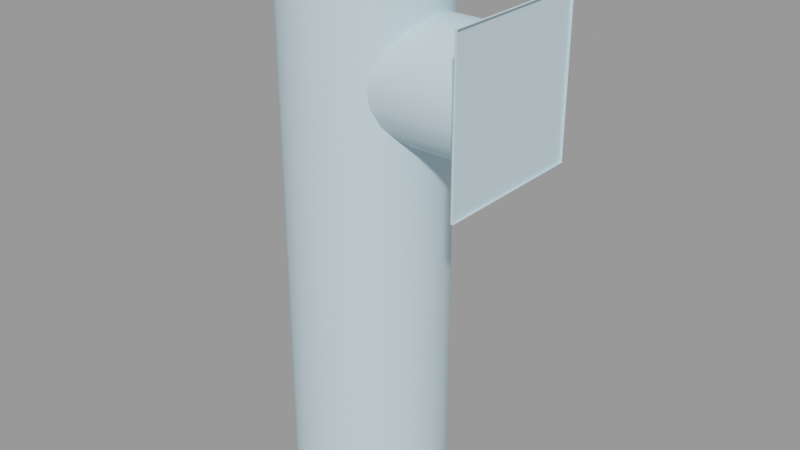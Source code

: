 # Source: factory_pipe_skybox004.blend  (saved by Blender 2.92.15; exported with 4.5.12 LTS)
import bpy
from mathutils import Matrix  # noqa: F401  (used for matrix-valued properties, if any)

bpy.ops.wm.read_factory_settings(use_empty=True)
scene = bpy.context.scene
scene.name = 'factory_pipe_skybox004.qc'

# ---- collections
col_factory_pipe_skybox004 = bpy.data.collections.new('factory_pipe_skybox004'); scene.collection.children.link(col_factory_pipe_skybox004)

# ---- materials (node trees are filled in below, after node groups)
mat_factory_pipe004 = bpy.data.materials.new('factory_pipe004')
mat_factory_pipe004.use_transparent_shadow = False
mat_factory_pipe004.diffuse_color = (0.6014, 0.7751, 0.8541, 1.0)

# ---- material node trees

# ---- meshes
me_factory_pipe004_reference = bpy.data.meshes.new('factory_pipe004_reference')
me_factory_pipe004_reference.from_pydata([(2.969, 2.0, 1.719), (3.031, 2.0, 5.719), (3.031, 2.0, 1.719), (2.969, 2.0, 5.719), (-1.486, 1.932, 6.344), (-0.9688, 2.0, 6.344), (-0.9688, 2.0, 1.844), (-0.9688, 2.0, -2.656), (-1.486, 1.932, 1.844), (-1.969, 1.732, 6.344), (-2.969, 0.0, 6.344), (-2.901, 0.5176, 1.844), (-2.969, 0.0, 1.844), (-2.901, 0.5176, 6.344), (-2.701, 1.0, 1.844), (-2.701, 1.0, 6.344), (-2.383, 1.414, 1.844), (-2.383, 1.414, 6.344), (-1.969, 1.732, 1.844), (-1.486, 1.932, -2.656), (-0.9688, 2.0, -7.156), (-1.486, 1.932, -7.156), (-1.969, 1.732, -2.656), (-1.969, 1.732, -7.156), (-2.383, 1.414, -2.656), (-2.383, 1.414, -7.156), (-2.701, 1.0, -2.656), (-2.901, 0.5176, -2.656), (-2.969, 0.0, -2.656), (-2.701, 1.0, -7.156), (-2.901, 0.5176, -7.156), (-2.969, 0.0, -7.156), (-2.901, -0.5176, -2.656), (-2.901, -0.5176, -7.156), (-2.701, -1.0, -2.656), (-2.701, -1.0, -7.156), (-2.383, -1.414, -2.656), (-2.383, -1.414, -7.156), (-1.969, -1.732, -2.656), (-1.969, -1.732, -7.156), (-1.486, -1.932, -2.656), (-1.486, -1.932, -7.156), (-0.9688, -2.0, -2.656), (-0.9688, -2.0, -7.156), (-0.4511, -1.932, -2.656), (0.03125, -1.732, -2.656), (0.4455, -1.414, -2.656), (0.4455, -1.414, 1.844), (0.03125, -1.732, 1.844), (-0.4511, -1.932, 1.844), (-0.9688, -2.0, 1.844), (-1.486, -1.932, 1.844), (-1.969, -1.732, 1.844), (-2.383, -1.414, 1.844), (-2.701, -1.0, 1.844), (-2.901, -0.5176, 1.844), (0.4455, -1.414, 6.344), (0.03125, -1.732, 6.344), (-0.4511, -1.932, 6.344), (-0.9688, -2.0, 6.344), (-1.486, -1.932, 6.344), (-1.969, -1.732, 6.344), (-2.383, -1.414, 6.344), (-2.701, -1.0, 6.344), (-2.901, -0.5176, 6.344), (-0.4511, 1.932, 1.844), (-0.4511, 1.932, 6.344), (0.03125, 1.732, 1.844), (0.03125, 1.732, 6.344), (0.4455, 1.414, 1.844), (0.4455, 1.414, 6.344), (0.7633, 1.0, 1.844), (0.7633, 1.0, 6.344), (0.9631, 0.5176, 1.844), (0.9631, 0.5176, 6.344), (1.031, 0.0, 1.844), (1.031, 0.0, 6.344), (0.9631, -0.5176, 1.844), (0.9631, -0.5176, 6.344), (0.7633, -1.0, 1.844), (0.7633, -1.0, 6.344), (-0.4511, 1.932, -2.656), (0.03125, 1.732, -2.656), (0.4455, 1.414, -2.656), (0.7633, 1.0, -2.656), (0.9631, 0.5176, -2.656), (1.031, 0.0, -2.656), (0.9631, -0.5176, -2.656), (0.7633, -1.0, -2.656), (-0.4511, -1.932, -7.156), (0.03125, -1.732, -7.156), (0.4455, -1.414, -7.156), (0.7633, -1.0, -7.156), (0.9631, -0.5176, -7.156), (1.031, 0.0, -7.156), (0.9631, 0.5176, -7.156), (0.7633, 1.0, -7.156), (0.4455, 1.414, -7.156), (0.03125, 1.732, -7.156), (-0.4511, 1.932, -7.156), (3.031, -2.0, 5.719), (2.969, -2.0, 5.719), (2.969, -2.0, 1.719), (3.031, -2.0, 1.719), (-2.0, 1.786, 6.344), (-1.503, 1.992, 6.344), (-0.9688, 2.062, 6.344), (-0.4349, 1.992, 6.344), (0.0625, 1.786, 6.344), (0.4897, 1.458, 6.344), (0.8174, 1.031, 6.344), (1.023, 0.5338, 6.344), (1.094, 0.0, 6.344), (1.023, -0.5338, 6.344), (0.8174, -1.031, 6.344), (0.4897, -1.458, 6.344), (0.0625, -1.786, 6.344), (-0.4349, -1.992, 6.344), (-0.9688, -2.062, 6.344), (-1.503, -1.992, 6.344), (-2.0, -1.786, 6.344), (-2.427, -1.458, 6.344), (-2.755, -1.031, 6.344), (-2.961, -0.5338, 6.344), (-3.031, 0.0, 6.344), (-2.961, 0.5338, 6.344), (-2.755, 1.031, 6.344), (-2.427, 1.458, 6.344), (-0.9688, 2.062, 6.844), (-1.503, 1.992, 6.844), (-1.431, 1.725, 6.947), (-1.862, 1.547, 6.947), (-2.0, 1.786, 6.844), (-2.232, 1.263, 6.947), (-2.427, 1.458, 6.844), (-2.516, 0.8931, 6.947), (-2.755, 1.031, 6.844), (-2.694, 0.4623, 6.947), (-2.961, 0.5338, 6.844), (-2.755, 0.0, 6.947), (-3.031, 0.0, 6.844), (-2.694, -0.4623, 6.947), (-2.961, -0.5338, 6.844), (-2.516, -0.8931, 6.947), (-2.755, -1.031, 6.844), (-2.232, -1.263, 6.947), (-2.427, -1.458, 6.844), (-1.862, -1.547, 6.947), (-2.0, -1.786, 6.844), (-1.431, -1.725, 6.947), (-1.503, -1.992, 6.844), (-0.9688, -1.786, 6.947), (-0.9688, -2.062, 6.844), (-0.5065, -1.725, 6.947), (-0.4349, -1.992, 6.844), (-0.07566, -1.547, 6.947), (0.0625, -1.786, 6.844), (0.2943, -1.263, 6.947), (0.4897, -1.458, 6.844), (0.5781, -0.8931, 6.947), (0.8174, -1.031, 6.844), (0.7566, -0.4623, 6.947), (1.023, -0.5338, 6.844), (0.8174, 0.0, 6.947), (1.094, 0.0, 6.844), (0.7566, 0.4623, 6.947), (1.023, 0.5338, 6.844), (0.5781, 0.8931, 6.947), (0.8174, 1.031, 6.844), (0.2943, 1.263, 6.947), (0.4897, 1.458, 6.844), (-0.07566, 1.547, 6.947), (0.0625, 1.786, 6.844), (-0.5065, 1.725, 6.947), (-0.4349, 1.992, 6.844), (-0.9688, 1.786, 6.947), (0.7168, 1.061, 4.779), (2.969, 1.299, 4.469), (0.5338, 1.299, 4.469), (0.4455, 1.414, 4.191), (2.969, 1.449, 4.107), (0.4003, 1.449, 4.107), (2.969, 1.5, 3.719), (0.3337, 1.5, 3.719), (0.5338, -1.299, 4.469), (2.969, -1.061, 4.779), (0.7168, -1.061, 4.779), (2.969, -0.75, 5.018), (0.7633, -1.0, 4.826), (0.8669, -0.75, 5.018), (2.969, -0.3882, 5.168), (0.9631, -0.5176, 5.114), (0.9801, -0.3882, 5.168), (2.969, 0.0, 5.219), (1.031, 0.0, 5.219), (2.969, 0.3882, 5.168), (0.9801, 0.3882, 5.168), (0.9631, 0.5176, 5.114), (2.969, 0.75, 5.018), (0.8669, 0.75, 5.018), (0.7633, 1.0, 4.826), (2.969, 1.061, 4.779), (0.9631, -0.5176, 2.323), (2.969, -0.3882, 2.27), (2.969, -0.75, 2.42), (0.8669, -0.75, 2.42), (0.7633, -1.0, 2.612), (2.969, -1.061, 2.658), (0.7168, -1.061, 2.658), (2.969, -1.299, 2.969), (0.5338, -1.299, 2.969), (0.4455, -1.414, 3.247), (2.969, -1.449, 3.331), (0.4003, -1.449, 3.331), (2.969, -1.5, 3.719), (0.3337, -1.5, 3.719), (2.969, -1.449, 4.107), (0.4003, -1.449, 4.107), (2.969, -1.299, 4.469), (0.4455, -1.414, 4.191), (2.969, 1.449, 3.331), (0.4003, 1.449, 3.331), (2.969, 1.299, 2.969), (0.4455, 1.414, 3.247), (0.5338, 1.299, 2.969), (2.969, 1.061, 2.658), (0.7168, 1.061, 2.658), (2.969, 0.75, 2.42), (0.7633, 1.0, 2.612), (0.8669, 0.75, 2.42), (2.969, 0.3882, 2.27), (0.9631, 0.5176, 2.323), (0.9801, 0.3882, 2.27), (2.969, 0.0, 2.219), (1.031, 0.0, 2.219), (0.9801, -0.3882, 2.27), (-0.4531, 0.8931, 7.022), (-0.7018, 0.9961, 7.022), (-0.9688, 0.0, 7.05), (-0.9688, 1.031, 7.022), (-1.236, 0.9961, 7.022), (-1.484, 0.8931, 7.022), (-1.698, 0.7292, 7.022), (-1.862, 0.5156, 7.022), (-1.965, 0.2669, 7.022), (-2.0, 0.0, 7.022), (-1.965, -0.2669, 7.022), (-1.862, -0.5156, 7.022), (-1.698, -0.7292, 7.022), (-1.484, -0.8931, 7.022), (-1.236, -0.9961, 7.022), (-0.9688, -1.031, 7.022), (-0.7018, -0.9961, 7.022), (-0.4531, -0.8931, 7.022), (-0.2395, -0.7292, 7.022), (-0.07566, -0.5156, 7.022), (0.02736, -0.2669, 7.022), (0.0625, 0.0, 7.022), (0.02736, 0.2669, 7.022), (-0.07566, 0.5156, 7.022), (-0.2395, 0.7292, 7.022)], [], [(0, 1, 2), (0, 3, 1), (4, 5, 6), (7, 8, 6), (4, 6, 8), (9, 4, 8), (10, 11, 12), (10, 13, 11), (13, 14, 11), (13, 15, 14), (15, 16, 14), (15, 17, 16), (17, 18, 16), (17, 9, 18), (9, 8, 18), (19, 18, 8), (7, 19, 8), (20, 19, 7), (20, 21, 19), (21, 22, 19), (21, 23, 22), (23, 24, 22), (23, 25, 24), (25, 26, 24), (27, 28, 12), (27, 12, 11), (26, 27, 11), (26, 11, 14), (24, 26, 14), (24, 14, 16), (22, 24, 16), (22, 16, 18), (19, 22, 18), (25, 29, 26), (29, 27, 26), (29, 30, 27), (30, 28, 27), (30, 31, 28), (31, 32, 28), (31, 33, 32), (33, 34, 32), (33, 35, 34), (35, 36, 34), (35, 37, 36), (37, 38, 36), (37, 39, 38), (39, 40, 38), (39, 41, 40), (41, 42, 40), (41, 43, 42), (43, 44, 42), (45, 46, 47), (45, 47, 48), (44, 45, 48), (44, 48, 49), (42, 44, 49), (42, 49, 50), (40, 42, 50), (40, 50, 51), (38, 40, 51), (38, 51, 52), (36, 38, 52), (36, 52, 53), (34, 36, 53), (34, 53, 54), (32, 34, 54), (32, 54, 55), (28, 32, 55), (28, 55, 12), (56, 48, 47), (56, 57, 48), (57, 49, 48), (57, 58, 49), (58, 50, 49), (58, 59, 50), (59, 51, 50), (59, 60, 51), (60, 52, 51), (60, 61, 52), (61, 53, 52), (61, 62, 53), (62, 54, 53), (62, 63, 54), (63, 55, 54), (63, 64, 55), (64, 12, 55), (64, 10, 12), (5, 65, 6), (5, 66, 65), (66, 67, 65), (66, 68, 67), (68, 69, 67), (68, 70, 69), (70, 71, 69), (70, 72, 71), (72, 73, 71), (72, 74, 73), (74, 75, 73), (74, 76, 75), (76, 77, 75), (76, 78, 77), (78, 79, 77), (78, 80, 79), (80, 47, 79), (80, 56, 47), (81, 7, 6), (81, 6, 65), (82, 81, 65), (82, 65, 67), (83, 82, 67), (83, 67, 69), (84, 83, 69), (84, 69, 71), (85, 84, 71), (85, 71, 73), (86, 85, 73), (86, 73, 75), (87, 86, 75), (87, 75, 77), (88, 87, 77), (88, 77, 79), (46, 88, 79), (46, 79, 47), (43, 89, 44), (89, 45, 44), (89, 90, 45), (90, 46, 45), (90, 91, 46), (91, 88, 46), (91, 92, 88), (92, 87, 88), (92, 93, 87), (93, 86, 87), (93, 94, 86), (94, 85, 86), (94, 95, 85), (95, 84, 85), (95, 96, 84), (96, 83, 84), (96, 97, 83), (97, 82, 83), (97, 98, 82), (98, 81, 82), (98, 99, 81), (99, 7, 81), (99, 20, 7), (3, 100, 1), (3, 101, 100), (102, 100, 101), (102, 103, 100), (0, 101, 3), (0, 102, 101), (0, 103, 102), (0, 2, 103), (17, 104, 9), (9, 104, 105), (9, 105, 4), (4, 105, 106), (4, 106, 5), (5, 106, 107), (5, 107, 66), (66, 107, 108), (66, 108, 68), (68, 108, 109), (68, 109, 70), (70, 109, 110), (70, 110, 72), (72, 110, 111), (72, 111, 74), (74, 111, 112), (74, 112, 76), (76, 112, 113), (76, 113, 78), (78, 113, 114), (78, 114, 80), (80, 114, 115), (80, 115, 56), (56, 115, 116), (56, 116, 57), (57, 116, 117), (57, 117, 58), (58, 117, 118), (58, 118, 59), (59, 118, 119), (59, 119, 60), (60, 119, 120), (60, 120, 61), (61, 120, 121), (61, 121, 62), (62, 121, 122), (62, 122, 63), (63, 122, 123), (63, 123, 64), (64, 123, 124), (64, 124, 10), (10, 124, 125), (10, 125, 13), (13, 125, 126), (13, 126, 15), (15, 126, 127), (15, 127, 17), (17, 127, 104), (128, 129, 130), (129, 131, 130), (129, 132, 131), (132, 133, 131), (132, 134, 133), (134, 135, 133), (134, 136, 135), (136, 137, 135), (136, 138, 137), (138, 139, 137), (138, 140, 139), (140, 141, 139), (140, 142, 141), (142, 143, 141), (142, 144, 143), (144, 145, 143), (144, 146, 145), (146, 147, 145), (146, 148, 147), (148, 149, 147), (148, 150, 149), (150, 151, 149), (150, 152, 151), (152, 153, 151), (152, 154, 153), (154, 155, 153), (154, 156, 155), (156, 157, 155), (156, 158, 157), (158, 159, 157), (158, 160, 159), (160, 161, 159), (160, 162, 161), (162, 163, 161), (162, 164, 163), (164, 165, 163), (164, 166, 165), (166, 167, 165), (166, 168, 167), (168, 169, 167), (168, 170, 169), (170, 171, 169), (170, 172, 171), (172, 173, 171), (172, 174, 173), (174, 175, 173), (174, 128, 175), (128, 130, 175), (176, 177, 178), (179, 178, 177), (179, 177, 180), (179, 180, 181), (181, 180, 182), (181, 182, 183), (184, 185, 186), (186, 185, 187), (187, 188, 186), (187, 189, 188), (189, 187, 190), (190, 191, 189), (190, 192, 191), (192, 190, 193), (192, 193, 194), (194, 193, 195), (194, 195, 196), (197, 196, 195), (197, 195, 198), (197, 198, 199), (200, 199, 198), (200, 198, 201), (200, 201, 176), (176, 201, 177), (202, 203, 204), (202, 204, 205), (206, 205, 204), (206, 204, 207), (206, 207, 208), (208, 207, 209), (208, 209, 210), (211, 210, 209), (211, 209, 212), (211, 212, 213), (213, 212, 214), (213, 214, 215), (215, 214, 216), (215, 216, 217), (217, 216, 218), (218, 219, 217), (218, 184, 219), (184, 218, 185), (183, 182, 220), (183, 220, 221), (221, 220, 222), (222, 223, 221), (222, 224, 223), (224, 222, 225), (224, 225, 226), (226, 225, 227), (227, 228, 226), (227, 229, 228), (229, 227, 230), (230, 231, 229), (230, 232, 231), (232, 230, 233), (232, 233, 234), (234, 233, 203), (234, 203, 235), (202, 235, 203), (236, 237, 238), (237, 239, 238), (239, 240, 238), (240, 241, 238), (241, 242, 238), (242, 243, 238), (243, 244, 238), (244, 245, 238), (245, 246, 238), (246, 247, 238), (247, 248, 238), (248, 249, 238), (249, 250, 238), (250, 251, 238), (251, 252, 238), (252, 253, 238), (253, 254, 238), (254, 255, 238), (130, 131, 241), (131, 242, 241), (131, 133, 242), (133, 243, 242), (133, 135, 243), (135, 244, 243), (135, 137, 244), (137, 245, 244), (137, 139, 245), (139, 246, 245), (139, 141, 246), (141, 247, 246), (141, 143, 247), (143, 248, 247), (143, 145, 248), (145, 249, 248), (145, 147, 249), (147, 250, 249), (147, 149, 250), (149, 251, 250), (149, 151, 251), (151, 252, 251), (151, 153, 252), (153, 253, 252), (153, 155, 253), (155, 254, 253), (155, 157, 254), (157, 255, 254), (157, 159, 255), (159, 256, 255), (255, 256, 238), (256, 257, 238), (257, 258, 238), (258, 259, 238), (259, 260, 238), (260, 236, 238), (159, 161, 256), (161, 257, 256), (161, 163, 257), (163, 258, 257), (163, 165, 258), (165, 259, 258), (165, 167, 259), (167, 260, 259), (167, 169, 260), (169, 236, 260), (169, 171, 236), (171, 237, 236), (171, 173, 237), (173, 239, 237), (173, 175, 239), (175, 240, 239), (175, 130, 240), (130, 241, 240), (140, 125, 124), (140, 138, 125), (138, 126, 125), (138, 136, 126), (136, 127, 126), (136, 134, 127), (134, 104, 127), (134, 132, 104), (132, 105, 104), (132, 129, 105), (129, 106, 105), (129, 128, 106), (158, 116, 115), (158, 156, 116), (156, 117, 116), (156, 154, 117), (154, 118, 117), (154, 152, 118), (152, 119, 118), (152, 150, 119), (150, 120, 119), (150, 148, 120), (148, 121, 120), (148, 146, 121), (146, 122, 121), (146, 144, 122), (144, 123, 122), (144, 142, 123), (142, 124, 123), (142, 140, 124), (128, 107, 106), (128, 174, 107), (174, 108, 107), (174, 172, 108), (172, 109, 108), (172, 170, 109), (170, 110, 109), (170, 168, 110), (168, 111, 110), (168, 166, 111), (166, 112, 111), (166, 164, 112), (164, 113, 112), (164, 162, 113), (162, 114, 113), (162, 160, 114), (160, 115, 114), (160, 158, 115)])
me_factory_pipe004_reference.polygons.foreach_set('use_smooth', [True] * 430)
_k = set([(0, 2), (0, 3), (0, 102), (0, 103), (1, 3), (3, 101), (4, 5), (4, 9), (5, 66), (9, 17), (10, 13), (10, 64), (13, 15), (15, 17), (56, 57), (56, 80), (57, 58), (58, 59), (59, 60), (60, 61), (61, 62), (62, 63), (63, 64), (66, 68), (68, 70), (70, 72), (72, 74), (74, 76), (76, 78), (78, 80), (100, 101), (100, 102), (101, 102), (102, 103), (104, 105), (104, 127), (105, 106), (106, 107), (107, 108), (108, 109), (109, 110), (110, 111), (111, 112), (112, 113), (113, 114), (114, 115), (115, 116), (116, 117), (117, 118), (118, 119), (119, 120), (120, 121), (121, 122), (122, 123), (123, 124), (124, 125), (125, 126), (126, 127), (128, 129), (128, 174), (129, 132), (130, 131), (130, 175), (131, 133), (132, 134), (133, 135), (134, 136), (135, 137), (136, 138), (137, 139), (138, 140), (139, 141), (140, 142), (141, 143), (142, 144), (143, 145), (144, 146), (145, 147), (146, 148), (147, 149), (148, 150), (149, 151), (150, 152), (151, 153), (152, 154), (153, 155), (154, 156), (155, 157), (156, 158), (157, 159), (158, 160), (159, 161), (160, 162), (161, 163), (162, 164), (163, 165), (164, 166), (165, 167), (166, 168), (167, 169), (168, 170), (169, 171), (170, 172), (171, 173), (172, 174), (173, 175)])
me_factory_pipe004_reference.attributes.new('sharp_edge', 'BOOLEAN', 'EDGE').data.foreach_set('value', [ (min(e.vertices), max(e.vertices)) in _k for e in me_factory_pipe004_reference.edges])
_uv = me_factory_pipe004_reference.uv_layers.new(name='UVMap')
_uv.uv.foreach_set('vector', [0.2046, 0.804, 0.2016, 0.9954, 0.2016, 0.804, 0.2046, 0.804, 0.2046, 0.9954, 0.2016, 0.9954, 0.452, 0.8942, 0.4287, 0.8942, 0.4287, 0.6117, 0.4287, 0.3292, 0.452, 0.6117, 0.4287, 0.6117, 0.452, 0.8942, 0.4287, 0.6117, 0.452, 0.6117, 0.4752, 0.8942, 0.452, 0.8942, 0.452, 0.6117, 0.5682, 0.8942, 0.5449, 0.6117, 0.5682, 0.6117, 0.5682, 0.8942, 0.5449, 0.8942, 0.5449, 0.6117, 0.5449, 0.8942, 0.5217, 0.6117, 0.5449, 0.6117, 0.5449, 0.8942, 0.5217, 0.8942, 0.5217, 0.6117, 0.5217, 0.8942, 0.4984, 0.6117, 0.5217, 0.6117, 0.5217, 0.8942, 0.4984, 0.8942, 0.4984, 0.6117, 0.4984, 0.8942, 0.4752, 0.6117, 0.4984, 0.6117, 0.4984, 0.8942, 0.4752, 0.8942, 0.4752, 0.6117, 0.4752, 0.8942, 0.452, 0.6117, 0.4752, 0.6117, 0.452, 0.3292, 0.4752, 0.6117, 0.452, 0.6117, 0.4287, 0.3292, 0.452, 0.3292, 0.452, 0.6117, 0.4287, 0.04675, 0.452, 0.3292, 0.4287, 0.3292, 0.4287, 0.04675, 0.452, 0.04675, 0.452, 0.3292, 0.452, 0.04675, 0.4752, 0.3292, 0.452, 0.3292, 0.452, 0.04675, 0.4752, 0.04675, 0.4752, 0.3292, 0.4752, 0.04675, 0.4984, 0.3292, 0.4752, 0.3292, 0.4752, 0.04675, 0.4984, 0.04675, 0.4984, 0.3292, 0.4984, 0.04675, 0.5217, 0.3292, 0.4984, 0.3292, 0.5449, 0.3292, 0.5682, 0.3292, 0.5682, 0.6117, 0.5449, 0.3292, 0.5682, 0.6117, 0.5449, 0.6117, 0.5217, 0.3292, 0.5449, 0.3292, 0.5449, 0.6117, 0.5217, 0.3292, 0.5449, 0.6117, 0.5217, 0.6117, 0.4984, 0.3292, 0.5217, 0.3292, 0.5217, 0.6117, 0.4984, 0.3292, 0.5217, 0.6117, 0.4984, 0.6117, 0.4752, 0.3292, 0.4984, 0.3292, 0.4984, 0.6117, 0.4752, 0.3292, 0.4984, 0.6117, 0.4752, 0.6117, 0.452, 0.3292, 0.4752, 0.3292, 0.4752, 0.6117, 0.4984, 0.04675, 0.5217, 0.04675, 0.5217, 0.3292, 0.5217, 0.04675, 0.5449, 0.3292, 0.5217, 0.3292, 0.5217, 0.04675, 0.5449, 0.04675, 0.5449, 0.3292, 0.5449, 0.04675, 0.5682, 0.3292, 0.5449, 0.3292, 0.5449, 0.04675, 0.5682, 0.04675, 0.5682, 0.3292, 0.5682, 0.04675, 0.5914, 0.3292, 0.5682, 0.3292, 0.5682, 0.04675, 0.5914, 0.04675, 0.5914, 0.3292, 0.5914, 0.04675, 0.6146, 0.3292, 0.5914, 0.3292, 0.5914, 0.04675, 0.6146, 0.04675, 0.6146, 0.3292, 0.6146, 0.04675, 0.6379, 0.3292, 0.6146, 0.3292, 0.6146, 0.04675, 0.6379, 0.04675, 0.6379, 0.3292, 0.6379, 0.04675, 0.6611, 0.3292, 0.6379, 0.3292, 0.6379, 0.04675, 0.6611, 0.04675, 0.6611, 0.3292, 0.6611, 0.04675, 0.6844, 0.3292, 0.6611, 0.3292, 0.6611, 0.04675, 0.6844, 0.04675, 0.6844, 0.3292, 0.6844, 0.04675, 0.7076, 0.3292, 0.6844, 0.3292, 0.6844, 0.04675, 0.7076, 0.04675, 0.7076, 0.3292, 0.7076, 0.04675, 0.7309, 0.3292, 0.7076, 0.3292, 0.7541, 0.3292, 0.7773, 0.3292, 0.7773, 0.6117, 0.7541, 0.3292, 0.7773, 0.6117, 0.7541, 0.6117, 0.7309, 0.3292, 0.7541, 0.3292, 0.7541, 0.6117, 0.7309, 0.3292, 0.7541, 0.6117, 0.7309, 0.6117, 0.7076, 0.3292, 0.7309, 0.3292, 0.7309, 0.6117, 0.7076, 0.3292, 0.7309, 0.6117, 0.7076, 0.6117, 0.6844, 0.3292, 0.7076, 0.3292, 0.7076, 0.6117, 0.6844, 0.3292, 0.7076, 0.6117, 0.6844, 0.6117, 0.6611, 0.3292, 0.6844, 0.3292, 0.6844, 0.6117, 0.6611, 0.3292, 0.6844, 0.6117, 0.6611, 0.6117, 0.6379, 0.3292, 0.6611, 0.3292, 0.6611, 0.6117, 0.6379, 0.3292, 0.6611, 0.6117, 0.6379, 0.6117, 0.6146, 0.3292, 0.6379, 0.3292, 0.6379, 0.6117, 0.6146, 0.3292, 0.6379, 0.6117, 0.6146, 0.6117, 0.5914, 0.3292, 0.6146, 0.3292, 0.6146, 0.6117, 0.5914, 0.3292, 0.6146, 0.6117, 0.5914, 0.6117, 0.5682, 0.3292, 0.5914, 0.3292, 0.5914, 0.6117, 0.5682, 0.3292, 0.5914, 0.6117, 0.5682, 0.6117, 0.7773, 0.8942, 0.7541, 0.6117, 0.7773, 0.6117, 0.7773, 0.8942, 0.7541, 0.8942, 0.7541, 0.6117, 0.7541, 0.8942, 0.7309, 0.6117, 0.7541, 0.6117, 0.7541, 0.8942, 0.7309, 0.8942, 0.7309, 0.6117, 0.7309, 0.8942, 0.7076, 0.6117, 0.7309, 0.6117, 0.7309, 0.8942, 0.7076, 0.8942, 0.7076, 0.6117, 0.7076, 0.8942, 0.6844, 0.6117, 0.7076, 0.6117, 0.7076, 0.8942, 0.6844, 0.8942, 0.6844, 0.6117, 0.6844, 0.8942, 0.6611, 0.6117, 0.6844, 0.6117, 0.6844, 0.8942, 0.6611, 0.8942, 0.6611, 0.6117, 0.6611, 0.8942, 0.6379, 0.6117, 0.6611, 0.6117, 0.6611, 0.8942, 0.6379, 0.8942, 0.6379, 0.6117, 0.6379, 0.8942, 0.6146, 0.6117, 0.6379, 0.6117, 0.6379, 0.8942, 0.6146, 0.8942, 0.6146, 0.6117, 0.6146, 0.8942, 0.5914, 0.6117, 0.6146, 0.6117, 0.6146, 0.8942, 0.5914, 0.8942, 0.5914, 0.6117, 0.5914, 0.8942, 0.5682, 0.6117, 0.5914, 0.6117, 0.5914, 0.8942, 0.5682, 0.8942, 0.5682, 0.6117, 0.9865, 0.8942, 0.9633, 0.6117, 0.9865, 0.6117, 0.9865, 0.8942, 0.9633, 0.8942, 0.9633, 0.6117, 0.9633, 0.8942, 0.94, 0.6117, 0.9633, 0.6117, 0.9633, 0.8942, 0.94, 0.8942, 0.94, 0.6117, 0.94, 0.8942, 0.9168, 0.6117, 0.94, 0.6117, 0.94, 0.8942, 0.9168, 0.8942, 0.9168, 0.6117, 0.9168, 0.8942, 0.8935, 0.6117, 0.9168, 0.6117, 0.9168, 0.8942, 0.8935, 0.8942, 0.8935, 0.6117, 0.8935, 0.8942, 0.8703, 0.6117, 0.8935, 0.6117, 0.8935, 0.8942, 0.8703, 0.8942, 0.8703, 0.6117, 0.8703, 0.8942, 0.8471, 0.6117, 0.8703, 0.6117, 0.8703, 0.8942, 0.8471, 0.8942, 0.8471, 0.6117, 0.8471, 0.8942, 0.8238, 0.6117, 0.8471, 0.6117, 0.8471, 0.8942, 0.8238, 0.8942, 0.8238, 0.6117, 0.8238, 0.8942, 0.8006, 0.6117, 0.8238, 0.6117, 0.8238, 0.8942, 0.8006, 0.8942, 0.8006, 0.6117, 0.8006, 0.8942, 0.7773, 0.6117, 0.8006, 0.6117, 0.8006, 0.8942, 0.7773, 0.8942, 0.7773, 0.6117, 0.9633, 0.3292, 0.9865, 0.3292, 0.9865, 0.6117, 0.9633, 0.3292, 0.9865, 0.6117, 0.9633, 0.6117, 0.94, 0.3292, 0.9633, 0.3292, 0.9633, 0.6117, 0.94, 0.3292, 0.9633, 0.6117, 0.94, 0.6117, 0.9168, 0.3292, 0.94, 0.3292, 0.94, 0.6117, 0.9168, 0.3292, 0.94, 0.6117, 0.9168, 0.6117, 0.8935, 0.3292, 0.9168, 0.3292, 0.9168, 0.6117, 0.8935, 0.3292, 0.9168, 0.6117, 0.8935, 0.6117, 0.8703, 0.3292, 0.8935, 0.3292, 0.8935, 0.6117, 0.8703, 0.3292, 0.8935, 0.6117, 0.8703, 0.6117, 0.8471, 0.3292, 0.8703, 0.3292, 0.8703, 0.6117, 0.8471, 0.3292, 0.8703, 0.6117, 0.8471, 0.6117, 0.8238, 0.3292, 0.8471, 0.3292, 0.8471, 0.6117, 0.8238, 0.3292, 0.8471, 0.6117, 0.8238, 0.6117, 0.8006, 0.3292, 0.8238, 0.3292, 0.8238, 0.6117, 0.8006, 0.3292, 0.8238, 0.6117, 0.8006, 0.6117, 0.7773, 0.3292, 0.8006, 0.3292, 0.8006, 0.6117, 0.7773, 0.3292, 0.8006, 0.6117, 0.7773, 0.6117, 0.7076, 0.04675, 0.7309, 0.04675, 0.7309, 0.3292, 0.7309, 0.04675, 0.7541, 0.3292, 0.7309, 0.3292, 0.7309, 0.04675, 0.7541, 0.04675, 0.7541, 0.3292, 0.7541, 0.04675, 0.7773, 0.3292, 0.7541, 0.3292, 0.7541, 0.04675, 0.7773, 0.04675, 0.7773, 0.3292, 0.7773, 0.04675, 0.8006, 0.3292, 0.7773, 0.3292, 0.7773, 0.04675, 0.8006, 0.04675, 0.8006, 0.3292, 0.8006, 0.04675, 0.8238, 0.3292, 0.8006, 0.3292, 0.8006, 0.04675, 0.8238, 0.04675, 0.8238, 0.3292, 0.8238, 0.04675, 0.8471, 0.3292, 0.8238, 0.3292, 0.8238, 0.04675, 0.8471, 0.04675, 0.8471, 0.3292, 0.8471, 0.04675, 0.8703, 0.3292, 0.8471, 0.3292, 0.8471, 0.04675, 0.8703, 0.04675, 0.8703, 0.3292, 0.8703, 0.04675, 0.8935, 0.3292, 0.8703, 0.3292, 0.8703, 0.04675, 0.8935, 0.04675, 0.8935, 0.3292, 0.8935, 0.04675, 0.9168, 0.3292, 0.8935, 0.3292, 0.8935, 0.04675, 0.9168, 0.04675, 0.9168, 0.3292, 0.9168, 0.04675, 0.94, 0.3292, 0.9168, 0.3292, 0.9168, 0.04675, 0.94, 0.04675, 0.94, 0.3292, 0.94, 0.04675, 0.9633, 0.3292, 0.94, 0.3292, 0.94, 0.04675, 0.9633, 0.04675, 0.9633, 0.3292, 0.9633, 0.04675, 0.9865, 0.3292, 0.9633, 0.3292, 0.9633, 0.04675, 0.9865, 0.04675, 0.9865, 0.3292, 0.2107, 0.9954, 0.2137, 0.804, 0.2137, 0.9954, 0.2107, 0.9954, 0.2107, 0.804, 0.2137, 0.804, 0.2059, 0.804, 0.2089, 0.9954, 0.2059, 0.9954, 0.2059, 0.804, 0.2089, 0.804, 0.2089, 0.9954, 0.009441, 0.804, 0.2009, 0.9954, 0.009441, 0.9954, 0.009441, 0.804, 0.2009, 0.804, 0.2009, 0.9954, 0.2147, 0.804, 0.2177, 0.9954, 0.2147, 0.9954, 0.2147, 0.804, 0.2177, 0.804, 0.2177, 0.9954, 0.1724, 0.3461, 0.199, 0.3203, 0.2012, 0.3241, 0.2012, 0.3241, 0.199, 0.3203, 0.2335, 0.306, 0.2012, 0.3241, 0.2335, 0.306, 0.2346, 0.3102, 0.2346, 0.3102, 0.2335, 0.306, 0.2705, 0.3011, 0.2346, 0.3102, 0.2705, 0.3011, 0.2705, 0.3055, 0.2705, 0.3055, 0.2705, 0.3011, 0.3076, 0.306, 0.2705, 0.3055, 0.3076, 0.306, 0.3065, 0.3102, 0.3065, 0.3102, 0.3076, 0.306, 0.3421, 0.3203, 0.3065, 0.3102, 0.3421, 0.3203, 0.3399, 0.3241, 0.3399, 0.3241, 0.3421, 0.3203, 0.3717, 0.343, 0.3399, 0.3241, 0.3717, 0.343, 0.3687, 0.3461, 0.3687, 0.3461, 0.3717, 0.343, 0.3945, 0.3727, 0.3687, 0.3461, 0.3945, 0.3727, 0.3907, 0.3748, 0.3907, 0.3748, 0.3945, 0.3727, 0.4088, 0.4072, 0.3907, 0.3748, 0.4088, 0.4072, 0.4046, 0.4083, 0.4046, 0.4083, 0.4088, 0.4072, 0.4136, 0.4442, 0.4046, 0.4083, 0.4136, 0.4442, 0.4093, 0.4442, 0.4093, 0.4442, 0.4136, 0.4442, 0.4088, 0.4812, 0.4093, 0.4442, 0.4088, 0.4812, 0.4046, 0.4801, 0.4046, 0.4801, 0.4088, 0.4812, 0.3945, 0.5157, 0.4046, 0.4801, 0.3945, 0.5157, 0.3907, 0.5136, 0.3907, 0.5136, 0.3945, 0.5157, 0.3717, 0.5454, 0.3907, 0.5136, 0.3717, 0.5454, 0.3687, 0.5423, 0.3687, 0.5423, 0.3717, 0.5454, 0.3421, 0.5681, 0.3687, 0.5423, 0.3421, 0.5681, 0.3399, 0.5644, 0.3399, 0.5644, 0.3421, 0.5681, 0.3076, 0.5824, 0.3399, 0.5644, 0.3076, 0.5824, 0.3065, 0.5782, 0.3065, 0.5782, 0.3076, 0.5824, 0.2705, 0.5873, 0.3065, 0.5782, 0.2705, 0.5873, 0.2705, 0.583, 0.2705, 0.583, 0.2705, 0.5873, 0.2335, 0.5824, 0.2705, 0.583, 0.2335, 0.5824, 0.2346, 0.5782, 0.2346, 0.5782, 0.2335, 0.5824, 0.199, 0.5681, 0.2346, 0.5782, 0.199, 0.5681, 0.2012, 0.5644, 0.2012, 0.5644, 0.199, 0.5681, 0.1694, 0.5454, 0.2012, 0.5644, 0.1694, 0.5454, 0.1724, 0.5423, 0.1724, 0.5423, 0.1694, 0.5454, 0.1466, 0.5157, 0.1724, 0.5423, 0.1466, 0.5157, 0.1504, 0.5136, 0.1504, 0.5136, 0.1466, 0.5157, 0.1323, 0.4812, 0.1504, 0.5136, 0.1323, 0.4812, 0.1365, 0.4801, 0.1365, 0.4801, 0.1323, 0.4812, 0.1275, 0.4442, 0.1365, 0.4801, 0.1275, 0.4442, 0.1318, 0.4442, 0.1318, 0.4442, 0.1275, 0.4442, 0.1323, 0.4072, 0.1318, 0.4442, 0.1323, 0.4072, 0.1365, 0.4083, 0.1365, 0.4083, 0.1323, 0.4072, 0.1466, 0.3727, 0.1365, 0.4083, 0.1466, 0.3727, 0.1504, 0.3748, 0.1504, 0.3748, 0.1466, 0.3727, 0.1694, 0.343, 0.1504, 0.3748, 0.1694, 0.343, 0.1724, 0.3461, 0.1724, 0.3461, 0.1694, 0.343, 0.199, 0.3203, 0.2712, 0.2953, 0.2342, 0.2904, 0.2392, 0.2719, 0.2342, 0.2904, 0.2093, 0.2595, 0.2392, 0.2719, 0.2342, 0.2904, 0.1997, 0.2761, 0.2093, 0.2595, 0.1997, 0.2761, 0.1836, 0.2398, 0.2093, 0.2595, 0.1997, 0.2761, 0.1701, 0.2534, 0.1836, 0.2398, 0.1701, 0.2534, 0.1639, 0.2142, 0.1836, 0.2398, 0.1701, 0.2534, 0.1473, 0.2237, 0.1639, 0.2142, 0.1473, 0.2237, 0.1516, 0.1843, 0.1639, 0.2142, 0.1473, 0.2237, 0.133, 0.1892, 0.1516, 0.1843, 0.133, 0.1892, 0.1473, 0.1522, 0.1516, 0.1843, 0.133, 0.1892, 0.1282, 0.1522, 0.1473, 0.1522, 0.1282, 0.1522, 0.1516, 0.1201, 0.1473, 0.1522, 0.1282, 0.1522, 0.133, 0.1152, 0.1516, 0.1201, 0.133, 0.1152, 0.1639, 0.09025, 0.1516, 0.1201, 0.133, 0.1152, 0.1473, 0.08066, 0.1639, 0.09025, 0.1473, 0.08066, 0.1836, 0.06459, 0.1639, 0.09025, 0.1473, 0.08066, 0.1701, 0.05103, 0.1836, 0.06459, 0.1701, 0.05103, 0.2093, 0.04489, 0.1836, 0.06459, 0.1701, 0.05103, 0.1997, 0.02829, 0.2093, 0.04489, 0.1997, 0.02829, 0.2392, 0.03251, 0.2093, 0.04489, 0.1997, 0.02829, 0.2342, 0.014, 0.2392, 0.03251, 0.2342, 0.014, 0.2712, 0.02829, 0.2392, 0.03251, 0.2342, 0.014, 0.2712, 0.009123, 0.2712, 0.02829, 0.2712, 0.009123, 0.3033, 0.03251, 0.2712, 0.02829, 0.2712, 0.009123, 0.3083, 0.014, 0.3033, 0.03251, 0.3083, 0.014, 0.3332, 0.04489, 0.3033, 0.03251, 0.3083, 0.014, 0.3428, 0.02829, 0.3332, 0.04489, 0.3428, 0.02829, 0.3589, 0.06459, 0.3332, 0.04489, 0.3428, 0.02829, 0.3724, 0.05103, 0.3589, 0.06459, 0.3724, 0.05103, 0.3786, 0.09025, 0.3589, 0.06459, 0.3724, 0.05103, 0.3952, 0.08066, 0.3786, 0.09025, 0.3952, 0.08066, 0.3909, 0.1201, 0.3786, 0.09025, 0.3952, 0.08066, 0.4095, 0.1152, 0.3909, 0.1201, 0.4095, 0.1152, 0.3952, 0.1522, 0.3909, 0.1201, 0.4095, 0.1152, 0.4143, 0.1522, 0.3952, 0.1522, 0.4143, 0.1522, 0.3909, 0.1843, 0.3952, 0.1522, 0.4143, 0.1522, 0.4095, 0.1892, 0.3909, 0.1843, 0.4095, 0.1892, 0.3786, 0.2142, 0.3909, 0.1843, 0.4095, 0.1892, 0.3952, 0.2237, 0.3786, 0.2142, 0.3952, 0.2237, 0.3589, 0.2398, 0.3786, 0.2142, 0.3952, 0.2237, 0.3724, 0.2534, 0.3589, 0.2398, 0.3724, 0.2534, 0.3332, 0.2595, 0.3589, 0.2398, 0.3724, 0.2534, 0.3428, 0.2761, 0.3332, 0.2595, 0.3428, 0.2761, 0.3033, 0.2719, 0.3332, 0.2595, 0.3428, 0.2761, 0.3083, 0.2904, 0.3033, 0.2719, 0.3083, 0.2904, 0.2712, 0.2761, 0.3033, 0.2719, 0.3083, 0.2904, 0.2712, 0.2953, 0.2712, 0.2761, 0.2712, 0.2953, 0.2392, 0.2719, 0.2712, 0.2761, 0.05525, 0.6569, 0.03817, 0.7954, 0.03817, 0.6456, 0.02502, 0.6402, 0.03817, 0.6456, 0.03817, 0.7954, 0.02502, 0.6402, 0.03817, 0.7954, 0.02108, 0.7954, 0.02502, 0.6402, 0.02108, 0.7954, 0.02108, 0.6374, 0.02108, 0.6374, 0.02108, 0.7954, 0.003994, 0.7954, 0.02108, 0.6374, 0.003994, 0.7954, 0.003994, 0.6333, 0.1749, 0.6456, 0.1578, 0.7954, 0.1578, 0.6569, 0.1578, 0.6569, 0.1578, 0.7954, 0.1407, 0.7954, 0.1407, 0.7954, 0.1545, 0.6597, 0.1578, 0.6569, 0.1407, 0.7954, 0.1407, 0.6661, 0.1545, 0.6597, 0.1407, 0.6661, 0.1407, 0.7954, 0.1236, 0.7954, 0.1236, 0.7954, 0.1297, 0.672, 0.1407, 0.6661, 0.1236, 0.7954, 0.1236, 0.6731, 0.1297, 0.672, 0.1236, 0.6731, 0.1236, 0.7954, 0.1065, 0.7954, 0.1236, 0.6731, 0.1065, 0.7954, 0.1065, 0.6762, 0.1065, 0.6762, 0.1065, 0.7954, 0.08943, 0.7954, 0.1065, 0.6762, 0.08943, 0.7954, 0.08943, 0.6731, 0.08333, 0.672, 0.08943, 0.6731, 0.08943, 0.7954, 0.08333, 0.672, 0.08943, 0.7954, 0.07234, 0.7954, 0.08333, 0.672, 0.07234, 0.7954, 0.07234, 0.6661, 0.05857, 0.6597, 0.07234, 0.6661, 0.07234, 0.7954, 0.05857, 0.6597, 0.07234, 0.7954, 0.05525, 0.7954, 0.05857, 0.6597, 0.05525, 0.7954, 0.05525, 0.6569, 0.05525, 0.6569, 0.05525, 0.7954, 0.03817, 0.7954, 0.2884, 0.672, 0.2945, 0.7954, 0.2774, 0.7954, 0.2884, 0.672, 0.2774, 0.7954, 0.2774, 0.6661, 0.2636, 0.6597, 0.2774, 0.6661, 0.2774, 0.7954, 0.2636, 0.6597, 0.2774, 0.7954, 0.2603, 0.7954, 0.2636, 0.6597, 0.2603, 0.7954, 0.2603, 0.6569, 0.2603, 0.6569, 0.2603, 0.7954, 0.2432, 0.7954, 0.2603, 0.6569, 0.2432, 0.7954, 0.2432, 0.6456, 0.2301, 0.6402, 0.2432, 0.6456, 0.2432, 0.7954, 0.2301, 0.6402, 0.2432, 0.7954, 0.2261, 0.7954, 0.2301, 0.6402, 0.2261, 0.7954, 0.2261, 0.6374, 0.2261, 0.6374, 0.2261, 0.7954, 0.209, 0.7954, 0.2261, 0.6374, 0.209, 0.7954, 0.209, 0.6333, 0.209, 0.6333, 0.209, 0.7954, 0.1919, 0.7954, 0.209, 0.6333, 0.1919, 0.7954, 0.1919, 0.6374, 0.1919, 0.6374, 0.1919, 0.7954, 0.1749, 0.7954, 0.1749, 0.7954, 0.188, 0.6402, 0.1919, 0.6374, 0.1749, 0.7954, 0.1749, 0.6456, 0.188, 0.6402, 0.1749, 0.6456, 0.1749, 0.7954, 0.1578, 0.7954, 0.4141, 0.6333, 0.4141, 0.7954, 0.397, 0.7954, 0.4141, 0.6333, 0.397, 0.7954, 0.397, 0.6374, 0.397, 0.6374, 0.397, 0.7954, 0.3799, 0.7954, 0.3799, 0.7954, 0.393, 0.6402, 0.397, 0.6374, 0.3799, 0.7954, 0.3799, 0.6456, 0.393, 0.6402, 0.3799, 0.6456, 0.3799, 0.7954, 0.3628, 0.7954, 0.3799, 0.6456, 0.3628, 0.7954, 0.3628, 0.6569, 0.3628, 0.6569, 0.3628, 0.7954, 0.3457, 0.7954, 0.3457, 0.7954, 0.3595, 0.6597, 0.3628, 0.6569, 0.3457, 0.7954, 0.3457, 0.6661, 0.3595, 0.6597, 0.3457, 0.6661, 0.3457, 0.7954, 0.3286, 0.7954, 0.3286, 0.7954, 0.3347, 0.672, 0.3457, 0.6661, 0.3286, 0.7954, 0.3286, 0.6731, 0.3347, 0.672, 0.3286, 0.6731, 0.3286, 0.7954, 0.3115, 0.7954, 0.3286, 0.6731, 0.3115, 0.7954, 0.3115, 0.6762, 0.3115, 0.6762, 0.3115, 0.7954, 0.2945, 0.7954, 0.3115, 0.6762, 0.2945, 0.7954, 0.2945, 0.6731, 0.2884, 0.672, 0.2945, 0.6731, 0.2945, 0.7954, 0.307, 0.2142, 0.2898, 0.2213, 0.2712, 0.1522, 0.2898, 0.2213, 0.2712, 0.2237, 0.2712, 0.1522, 0.2712, 0.2237, 0.2527, 0.2213, 0.2712, 0.1522, 0.2527, 0.2213, 0.2355, 0.2142, 0.2712, 0.1522, 0.2355, 0.2142, 0.2207, 0.2028, 0.2712, 0.1522, 0.2207, 0.2028, 0.2093, 0.188, 0.2712, 0.1522, 0.2093, 0.188, 0.2021, 0.1707, 0.2712, 0.1522, 0.2021, 0.1707, 0.1997, 0.1522, 0.2712, 0.1522, 0.1997, 0.1522, 0.2021, 0.1337, 0.2712, 0.1522, 0.2021, 0.1337, 0.2093, 0.1164, 0.2712, 0.1522, 0.2093, 0.1164, 0.2207, 0.1016, 0.2712, 0.1522, 0.2207, 0.1016, 0.2355, 0.09025, 0.2712, 0.1522, 0.2355, 0.09025, 0.2527, 0.0831, 0.2712, 0.1522, 0.2527, 0.0831, 0.2712, 0.08066, 0.2712, 0.1522, 0.2712, 0.08066, 0.2898, 0.0831, 0.2712, 0.1522, 0.2898, 0.0831, 0.307, 0.09025, 0.2712, 0.1522, 0.307, 0.09025, 0.3218, 0.1016, 0.2712, 0.1522, 0.3218, 0.1016, 0.3332, 0.1164, 0.2712, 0.1522, 0.2392, 0.2719, 0.2093, 0.2595, 0.2355, 0.2142, 0.2093, 0.2595, 0.2207, 0.2028, 0.2355, 0.2142, 0.2093, 0.2595, 0.1836, 0.2398, 0.2207, 0.2028, 0.1836, 0.2398, 0.2093, 0.188, 0.2207, 0.2028, 0.1836, 0.2398, 0.1639, 0.2142, 0.2093, 0.188, 0.1639, 0.2142, 0.2021, 0.1707, 0.2093, 0.188, 0.1639, 0.2142, 0.1516, 0.1843, 0.2021, 0.1707, 0.1516, 0.1843, 0.1997, 0.1522, 0.2021, 0.1707, 0.1516, 0.1843, 0.1473, 0.1522, 0.1997, 0.1522, 0.1473, 0.1522, 0.2021, 0.1337, 0.1997, 0.1522, 0.1473, 0.1522, 0.1516, 0.1201, 0.2021, 0.1337, 0.1516, 0.1201, 0.2093, 0.1164, 0.2021, 0.1337, 0.1516, 0.1201, 0.1639, 0.09025, 0.2093, 0.1164, 0.1639, 0.09025, 0.2207, 0.1016, 0.2093, 0.1164, 0.1639, 0.09025, 0.1836, 0.06459, 0.2207, 0.1016, 0.1836, 0.06459, 0.2355, 0.09025, 0.2207, 0.1016, 0.1836, 0.06459, 0.2093, 0.04489, 0.2355, 0.09025, 0.2093, 0.04489, 0.2527, 0.0831, 0.2355, 0.09025, 0.2093, 0.04489, 0.2392, 0.03251, 0.2527, 0.0831, 0.2392, 0.03251, 0.2712, 0.08066, 0.2527, 0.0831, 0.2392, 0.03251, 0.2712, 0.02829, 0.2712, 0.08066, 0.2712, 0.02829, 0.2898, 0.0831, 0.2712, 0.08066, 0.2712, 0.02829, 0.3033, 0.03251, 0.2898, 0.0831, 0.3033, 0.03251, 0.307, 0.09025, 0.2898, 0.0831, 0.3033, 0.03251, 0.3332, 0.04489, 0.307, 0.09025, 0.3332, 0.04489, 0.3218, 0.1016, 0.307, 0.09025, 0.3332, 0.04489, 0.3589, 0.06459, 0.3218, 0.1016, 0.3589, 0.06459, 0.3332, 0.1164, 0.3218, 0.1016, 0.3589, 0.06459, 0.3786, 0.09025, 0.3332, 0.1164, 0.3786, 0.09025, 0.3404, 0.1337, 0.3332, 0.1164, 0.3332, 0.1164, 0.3404, 0.1337, 0.2712, 0.1522, 0.3404, 0.1337, 0.3428, 0.1522, 0.2712, 0.1522, 0.3428, 0.1522, 0.3404, 0.1707, 0.2712, 0.1522, 0.3404, 0.1707, 0.3332, 0.188, 0.2712, 0.1522, 0.3332, 0.188, 0.3218, 0.2028, 0.2712, 0.1522, 0.3218, 0.2028, 0.307, 0.2142, 0.2712, 0.1522, 0.3786, 0.09025, 0.3909, 0.1201, 0.3404, 0.1337, 0.3909, 0.1201, 0.3428, 0.1522, 0.3404, 0.1337, 0.3909, 0.1201, 0.3952, 0.1522, 0.3428, 0.1522, 0.3952, 0.1522, 0.3404, 0.1707, 0.3428, 0.1522, 0.3952, 0.1522, 0.3909, 0.1843, 0.3404, 0.1707, 0.3909, 0.1843, 0.3332, 0.188, 0.3404, 0.1707, 0.3909, 0.1843, 0.3786, 0.2142, 0.3332, 0.188, 0.3786, 0.2142, 0.3218, 0.2028, 0.3332, 0.188, 0.3786, 0.2142, 0.3589, 0.2398, 0.3218, 0.2028, 0.3589, 0.2398, 0.307, 0.2142, 0.3218, 0.2028, 0.3589, 0.2398, 0.3332, 0.2595, 0.307, 0.2142, 0.3332, 0.2595, 0.2898, 0.2213, 0.307, 0.2142, 0.3332, 0.2595, 0.3033, 0.2719, 0.2898, 0.2213, 0.3033, 0.2719, 0.2712, 0.2237, 0.2898, 0.2213, 0.3033, 0.2719, 0.2712, 0.2761, 0.2712, 0.2237, 0.2712, 0.2761, 0.2527, 0.2213, 0.2712, 0.2237, 0.2712, 0.2761, 0.2392, 0.2719, 0.2527, 0.2213, 0.2392, 0.2719, 0.2355, 0.2142, 0.2527, 0.2213, 0.5687, 0.0405, 0.5455, 0.01008, 0.5687, 0.01008, 0.5687, 0.0405, 0.5455, 0.0405, 0.5455, 0.01008, 0.5455, 0.0405, 0.5223, 0.01008, 0.5455, 0.01008, 0.5455, 0.0405, 0.5223, 0.0405, 0.5223, 0.01008, 0.5223, 0.0405, 0.4991, 0.01008, 0.5223, 0.01008, 0.5223, 0.0405, 0.4991, 0.0405, 0.4991, 0.01008, 0.4991, 0.0405, 0.4758, 0.01008, 0.4991, 0.01008, 0.4991, 0.0405, 0.4758, 0.0405, 0.4758, 0.01008, 0.4758, 0.0405, 0.4526, 0.01008, 0.4758, 0.01008, 0.4758, 0.0405, 0.4526, 0.0405, 0.4526, 0.01008, 0.4526, 0.0405, 0.4294, 0.01008, 0.4526, 0.01008, 0.4526, 0.0405, 0.4294, 0.0405, 0.4294, 0.01008, 0.7778, 0.0405, 0.7545, 0.01008, 0.7778, 0.01008, 0.7778, 0.0405, 0.7545, 0.0405, 0.7545, 0.01008, 0.7545, 0.0405, 0.7313, 0.01008, 0.7545, 0.01008, 0.7545, 0.0405, 0.7313, 0.0405, 0.7313, 0.01008, 0.7313, 0.0405, 0.7081, 0.01008, 0.7313, 0.01008, 0.7313, 0.0405, 0.7081, 0.0405, 0.7081, 0.01008, 0.7081, 0.0405, 0.6849, 0.01008, 0.7081, 0.01008, 0.7081, 0.0405, 0.6849, 0.0405, 0.6849, 0.01008, 0.6849, 0.0405, 0.6616, 0.01008, 0.6849, 0.01008, 0.6849, 0.0405, 0.6616, 0.0405, 0.6616, 0.01008, 0.6616, 0.0405, 0.6384, 0.01008, 0.6616, 0.01008, 0.6616, 0.0405, 0.6384, 0.0405, 0.6384, 0.01008, 0.6384, 0.0405, 0.6152, 0.01008, 0.6384, 0.01008, 0.6384, 0.0405, 0.6152, 0.0405, 0.6152, 0.01008, 0.6152, 0.0405, 0.592, 0.01008, 0.6152, 0.01008, 0.6152, 0.0405, 0.592, 0.0405, 0.592, 0.01008, 0.592, 0.0405, 0.5687, 0.01008, 0.592, 0.01008, 0.592, 0.0405, 0.5687, 0.0405, 0.5687, 0.01008, 0.9868, 0.0405, 0.9636, 0.01008, 0.9868, 0.01008, 0.9868, 0.0405, 0.9636, 0.0405, 0.9636, 0.01008, 0.9636, 0.0405, 0.9403, 0.01008, 0.9636, 0.01008, 0.9636, 0.0405, 0.9403, 0.0405, 0.9403, 0.01008, 0.9403, 0.0405, 0.9171, 0.01008, 0.9403, 0.01008, 0.9403, 0.0405, 0.9171, 0.0405, 0.9171, 0.01008, 0.9171, 0.0405, 0.8939, 0.01008, 0.9171, 0.01008, 0.9171, 0.0405, 0.8939, 0.0405, 0.8939, 0.01008, 0.8939, 0.0405, 0.8707, 0.01008, 0.8939, 0.01008, 0.8939, 0.0405, 0.8707, 0.0405, 0.8707, 0.01008, 0.8707, 0.0405, 0.8474, 0.01008, 0.8707, 0.01008, 0.8707, 0.0405, 0.8474, 0.0405, 0.8474, 0.01008, 0.8474, 0.0405, 0.8242, 0.01008, 0.8474, 0.01008, 0.8474, 0.0405, 0.8242, 0.0405, 0.8242, 0.01008, 0.8242, 0.0405, 0.801, 0.01008, 0.8242, 0.01008, 0.8242, 0.0405, 0.801, 0.0405, 0.801, 0.01008, 0.801, 0.0405, 0.7778, 0.01008, 0.801, 0.01008, 0.801, 0.0405, 0.7778, 0.0405, 0.7778, 0.01008])
_uv.active_render = True
_uv = me_factory_pipe004_reference.uv_layers.new(name='lightmap')
_uv.uv.foreach_set('vector', [0.9708, 0.749, 0.9834, 0.502, 0.9834, 0.749, 0.502, 0.9677, 0.749, 0.9677, 0.749, 0.9551, 0.749, 0.752, 0.749, 0.7802, 0.502, 0.7802, 0.002002, 0.624, 0.249, 0.5958, 0.249, 0.624, 0.252, 0.5302, 0.499, 0.502, 0.499, 0.5302, 0.8145, 0.499, 0.8427, 0.499, 0.8427, 0.252, 0.502, 0.874, 0.749, 0.8458, 0.749, 0.874, 0.499, 0.9083, 0.499, 0.9365, 0.252, 0.9365, 0.002002, 0.9052, 0.249, 0.877, 0.249, 0.9052, 0.749, 0.9083, 0.749, 0.9365, 0.502, 0.9365, 0.5927, 0.252, 0.5645, 0.499, 0.5927, 0.499, 0.251, 0.5292, 0.251, 0.501, 0.498, 0.501, 0.624, 0.002002, 0.5958, 0.249, 0.624, 0.249, 0.499, 0.6583, 0.499, 0.6865, 0.252, 0.6865, 0.252, 0.7177, 0.499, 0.6895, 0.499, 0.7177, 0.252, 0.874, 0.499, 0.8458, 0.499, 0.874, 0.5958, 0.499, 0.624, 0.499, 0.624, 0.252, 0.6552, 0.002002, 0.627, 0.249, 0.6552, 0.249, 0.249, 0.7208, 0.249, 0.749, 0.002002, 0.749, 0.002002, 0.874, 0.249, 0.8458, 0.249, 0.874, 0.877, 0.749, 0.9052, 0.749, 0.9052, 0.502, 0.7177, 0.002002, 0.6895, 0.249, 0.7177, 0.249, 0.749, 0.5645, 0.749, 0.5927, 0.502, 0.5927, 0.9052, 0.252, 0.877, 0.499, 0.9052, 0.499, 0.9083, 0.749, 0.9365, 0.749, 0.9365, 0.502, 0.002002, 0.6552, 0.249, 0.627, 0.249, 0.6552, 0.9395, 0.249, 0.9677, 0.249, 0.9677, 0.002002, 0.9677, 0.502, 0.9395, 0.749, 0.9677, 0.749, 0.499, 0.877, 0.499, 0.9052, 0.252, 0.9052, 0.9052, 0.002002, 0.877, 0.249, 0.9052, 0.249, 0.502, 0.499, 0.5302, 0.499, 0.5302, 0.252, 0.501, 0.498, 0.5292, 0.251, 0.501, 0.251, 0.749, 0.877, 0.749, 0.9052, 0.502, 0.9052, 0.249, 0.9395, 0.249, 0.9677, 0.002002, 0.9677, 0.252, 0.6552, 0.499, 0.627, 0.499, 0.6552, 0.5645, 0.249, 0.5927, 0.249, 0.5927, 0.002002, 0.5615, 0.252, 0.5333, 0.499, 0.5615, 0.499, 0.001001, 0.623, 0.001001, 0.5948, 0.248, 0.5948, 0.5323, 0.498, 0.5605, 0.251, 0.5323, 0.251, 0.001001, 0.6542, 0.001001, 0.626, 0.248, 0.626, 0.5635, 0.248, 0.5917, 0.001001, 0.5635, 0.001001, 0.251, 0.6542, 0.251, 0.626, 0.498, 0.626, 0.9677, 0.252, 0.9395, 0.499, 0.9677, 0.499, 0.5917, 0.251, 0.5635, 0.251, 0.5635, 0.498, 0.498, 0.6573, 0.251, 0.6855, 0.251, 0.6573, 0.623, 0.001001, 0.5948, 0.001001, 0.5948, 0.248, 0.252, 0.9677, 0.499, 0.9395, 0.499, 0.9677, 0.251, 0.7167, 0.251, 0.6885, 0.498, 0.6885, 0.5948, 0.498, 0.623, 0.251, 0.5948, 0.251, 0.501, 0.7792, 0.501, 0.751, 0.748, 0.751, 0.502, 0.8427, 0.749, 0.8145, 0.749, 0.8427, 0.749, 0.7208, 0.749, 0.749, 0.502, 0.749, 0.6865, 0.002002, 0.6583, 0.249, 0.6865, 0.249, 0.627, 0.499, 0.6552, 0.499, 0.6552, 0.252, 0.252, 0.749, 0.499, 0.7208, 0.499, 0.749, 0.8458, 0.249, 0.874, 0.249, 0.874, 0.002002, 0.874, 0.502, 0.8458, 0.749, 0.874, 0.749, 0.9083, 0.249, 0.9365, 0.249, 0.9365, 0.002002, 0.002002, 0.9365, 0.249, 0.9083, 0.249, 0.9365, 0.9667, 0.501, 0.9385, 0.501, 0.9385, 0.748, 0.498, 0.9385, 0.251, 0.9667, 0.251, 0.9385, 0.7208, 0.499, 0.749, 0.499, 0.749, 0.252, 0.502, 0.6865, 0.749, 0.6583, 0.749, 0.6865, 0.9667, 0.251, 0.9385, 0.251, 0.9385, 0.498, 0.248, 0.9385, 0.001001, 0.9667, 0.001001, 0.9385, 0.9667, 0.001001, 0.9385, 0.001001, 0.9385, 0.248, 0.748, 0.9073, 0.501, 0.9355, 0.501, 0.9073, 0.9355, 0.501, 0.9073, 0.501, 0.9073, 0.748, 0.498, 0.9073, 0.251, 0.9355, 0.251, 0.9073, 0.502, 0.5302, 0.749, 0.502, 0.749, 0.5302, 0.752, 0.499, 0.7802, 0.499, 0.7802, 0.252, 0.002002, 0.7802, 0.249, 0.752, 0.249, 0.7802, 0.499, 0.8145, 0.499, 0.8427, 0.252, 0.8427, 0.9365, 0.252, 0.9083, 0.499, 0.9365, 0.499, 0.9355, 0.251, 0.9073, 0.251, 0.9073, 0.498, 0.248, 0.9073, 0.001001, 0.9355, 0.001001, 0.9073, 0.9355, 0.001001, 0.9073, 0.001001, 0.9073, 0.248, 0.748, 0.876, 0.501, 0.9042, 0.501, 0.876, 0.9042, 0.501, 0.876, 0.501, 0.876, 0.748, 0.002002, 0.8115, 0.249, 0.7833, 0.249, 0.8115, 0.7833, 0.499, 0.8115, 0.499, 0.8115, 0.252, 0.498, 0.876, 0.251, 0.9042, 0.251, 0.876, 0.9042, 0.251, 0.876, 0.251, 0.876, 0.498, 0.248, 0.876, 0.001001, 0.9042, 0.001001, 0.876, 0.9042, 0.001001, 0.876, 0.001001, 0.876, 0.248, 0.748, 0.8448, 0.501, 0.873, 0.501, 0.8448, 0.8458, 0.499, 0.874, 0.499, 0.874, 0.252, 0.8448, 0.748, 0.873, 0.501, 0.8448, 0.501, 0.7833, 0.249, 0.8115, 0.249, 0.8115, 0.002002, 0.7802, 0.502, 0.752, 0.749, 0.7802, 0.749, 0.251, 0.873, 0.251, 0.8448, 0.498, 0.8448, 0.002002, 0.8427, 0.249, 0.8145, 0.249, 0.8427, 0.873, 0.251, 0.8448, 0.251, 0.8448, 0.498, 0.7802, 0.002002, 0.752, 0.249, 0.7802, 0.249, 0.749, 0.6895, 0.749, 0.7177, 0.502, 0.7177, 0.502, 0.8115, 0.749, 0.7833, 0.749, 0.8115, 0.8145, 0.249, 0.8427, 0.249, 0.8427, 0.002002, 0.7177, 0.252, 0.6895, 0.499, 0.7177, 0.499, 0.749, 0.5958, 0.749, 0.624, 0.502, 0.624, 0.749, 0.002002, 0.7208, 0.249, 0.749, 0.249, 0.749, 0.627, 0.749, 0.6552, 0.502, 0.6552, 0.8427, 0.502, 0.8145, 0.749, 0.8427, 0.749, 0.001001, 0.873, 0.001001, 0.8448, 0.248, 0.8448, 0.6865, 0.252, 0.6583, 0.499, 0.6865, 0.499, 0.749, 0.5333, 0.749, 0.5615, 0.502, 0.5615, 0.873, 0.001001, 0.8448, 0.001001, 0.8448, 0.248, 0.748, 0.8135, 0.501, 0.8417, 0.501, 0.8135, 0.8417, 0.501, 0.8135, 0.501, 0.8135, 0.748, 0.498, 0.8135, 0.251, 0.8417, 0.251, 0.8135, 0.8417, 0.251, 0.8135, 0.251, 0.8135, 0.498, 0.248, 0.8135, 0.001001, 0.8417, 0.001001, 0.8135, 0.499, 0.752, 0.499, 0.7802, 0.252, 0.7802, 0.999, 0.002002, 0.9708, 0.249, 0.999, 0.249, 0.8417, 0.001001, 0.8135, 0.001001, 0.8135, 0.248, 0.748, 0.7823, 0.501, 0.8105, 0.501, 0.7823, 0.499, 0.7833, 0.499, 0.8115, 0.252, 0.8115, 0.8115, 0.502, 0.7833, 0.749, 0.8115, 0.749, 0.8105, 0.501, 0.7823, 0.501, 0.7823, 0.748, 0.498, 0.7823, 0.251, 0.8105, 0.251, 0.7823, 0.8105, 0.251, 0.7823, 0.251, 0.7823, 0.498, 0.248, 0.7823, 0.001001, 0.8105, 0.001001, 0.7823, 0.998, 0.001001, 0.9698, 0.001001, 0.9698, 0.248, 0.498, 0.751, 0.251, 0.7792, 0.251, 0.751, 0.8105, 0.001001, 0.7823, 0.001001, 0.7823, 0.248, 0.248, 0.751, 0.001001, 0.7792, 0.001001, 0.751, 0.7792, 0.501, 0.751, 0.501, 0.751, 0.748, 0.748, 0.7198, 0.501, 0.748, 0.501, 0.7198, 0.7792, 0.251, 0.751, 0.251, 0.751, 0.498, 0.748, 0.6885, 0.501, 0.7167, 0.501, 0.6885, 0.7792, 0.001001, 0.751, 0.001001, 0.751, 0.248, 0.748, 0.6573, 0.501, 0.6855, 0.501, 0.6573, 0.748, 0.251, 0.7198, 0.251, 0.7198, 0.498, 0.748, 0.626, 0.501, 0.6542, 0.501, 0.626, 0.748, 0.001001, 0.7198, 0.001001, 0.7198, 0.248, 0.748, 0.5948, 0.501, 0.623, 0.501, 0.5948, 0.7167, 0.251, 0.6885, 0.251, 0.6885, 0.498, 0.748, 0.5635, 0.501, 0.5917, 0.501, 0.5635, 0.7167, 0.001001, 0.6885, 0.001001, 0.6885, 0.248, 0.748, 0.5323, 0.501, 0.5605, 0.501, 0.5323, 0.6855, 0.251, 0.6573, 0.251, 0.6573, 0.498, 0.748, 0.501, 0.501, 0.5292, 0.501, 0.501, 0.6855, 0.001001, 0.6573, 0.001001, 0.6573, 0.248, 0.498, 0.7198, 0.251, 0.748, 0.251, 0.7198, 0.6542, 0.251, 0.626, 0.251, 0.626, 0.498, 0.248, 0.7198, 0.001001, 0.748, 0.001001, 0.7198, 0.6542, 0.001001, 0.626, 0.001001, 0.626, 0.248, 0.9708, 0.499, 0.9834, 0.252, 0.9834, 0.499, 0.502, 0.9521, 0.749, 0.9521, 0.749, 0.9395, 0.748, 0.9385, 0.501, 0.9511, 0.501, 0.9385, 0.9824, 0.251, 0.9698, 0.251, 0.9698, 0.498, 0.249, 0.002002, 0.002002, 0.249, 0.249, 0.249, 0.248, 0.001001, 0.001001, 0.001001, 0.001001, 0.248, 0.748, 0.9541, 0.501, 0.9667, 0.501, 0.9541, 0.9824, 0.501, 0.9698, 0.501, 0.9698, 0.748, 0.1709, 0.4395, 0.1583, 0.4677, 0.1709, 0.4677, 0.8115, 0.874, 0.7989, 0.874, 0.8115, 0.8145, 0.1573, 0.4667, 0.1699, 0.4385, 0.1573, 0.4385, 0.9052, 0.9365, 0.8926, 0.9365, 0.9052, 0.877, 0.1396, 0.4395, 0.127, 0.4677, 0.1396, 0.4677, 0.7959, 0.8115, 0.7833, 0.8115, 0.7959, 0.752, 0.1865, 0.4395, 0.1739, 0.4677, 0.1865, 0.4677, 0.9365, 0.9365, 0.9239, 0.9365, 0.9365, 0.877, 0.2334, 0.4708, 0.2208, 0.499, 0.2334, 0.499, 0.7959, 0.874, 0.7833, 0.874, 0.7959, 0.8145, 0.2334, 0.4395, 0.2208, 0.4677, 0.2334, 0.4677, 0.9229, 0.876, 0.9355, 0.876, 0.9229, 0.9355, 0.1729, 0.4667, 0.1855, 0.4385, 0.1729, 0.4385, 0.7802, 0.874, 0.7676, 0.874, 0.7802, 0.8145, 0.126, 0.4667, 0.1386, 0.4385, 0.126, 0.4385, 0.9521, 0.9365, 0.9395, 0.9365, 0.9521, 0.877, 0.1552, 0.4395, 0.1426, 0.4677, 0.1552, 0.4677, 0.7646, 0.874, 0.752, 0.874, 0.7646, 0.8145, 0.249, 0.4395, 0.2364, 0.4677, 0.249, 0.4677, 0.8115, 0.8115, 0.7989, 0.8115, 0.8115, 0.752, 0.2021, 0.4395, 0.1895, 0.4677, 0.2021, 0.4677, 0.9385, 0.876, 0.9511, 0.876, 0.9385, 0.9355, 0.2021, 0.4708, 0.1895, 0.499, 0.2021, 0.499, 0.7802, 0.8115, 0.7676, 0.8115, 0.7802, 0.752, 0.249, 0.4708, 0.2364, 0.499, 0.249, 0.499, 0.8916, 0.876, 0.9042, 0.876, 0.8916, 0.9355, 0.2177, 0.4708, 0.2051, 0.499, 0.2177, 0.499, 0.9209, 0.9365, 0.9083, 0.9365, 0.9209, 0.877, 0.1416, 0.4667, 0.1542, 0.4385, 0.1416, 0.4385, 0.9073, 0.876, 0.9199, 0.876, 0.9073, 0.9355, 0.2198, 0.498, 0.2324, 0.4698, 0.2198, 0.4698, 0.7823, 0.8135, 0.7949, 0.8135, 0.7823, 0.873, 0.2354, 0.498, 0.248, 0.4698, 0.2354, 0.4698, 0.7979, 0.8135, 0.8105, 0.8135, 0.7979, 0.873, 0.1885, 0.498, 0.2011, 0.4698, 0.1885, 0.4698, 0.751, 0.8135, 0.7636, 0.8135, 0.751, 0.873, 0.2041, 0.498, 0.2167, 0.4698, 0.2041, 0.4698, 0.7646, 0.8115, 0.752, 0.8115, 0.7646, 0.752, 0.2177, 0.4395, 0.2051, 0.4677, 0.2177, 0.4677, 0.7666, 0.8135, 0.7792, 0.8135, 0.7666, 0.873, 0.2198, 0.4667, 0.2324, 0.4385, 0.2198, 0.4385, 0.7823, 0.751, 0.7949, 0.751, 0.7823, 0.8105, 0.2354, 0.4667, 0.248, 0.4385, 0.2354, 0.4385, 0.7979, 0.751, 0.8105, 0.751, 0.7979, 0.8105, 0.1885, 0.4667, 0.2011, 0.4385, 0.1885, 0.4385, 0.751, 0.751, 0.7636, 0.751, 0.751, 0.8105, 0.2041, 0.4667, 0.2167, 0.4385, 0.2041, 0.4385, 0.7666, 0.751, 0.7792, 0.751, 0.7666, 0.8105, 0.4677, 0.1895, 0.4677, 0.249, 0.4395, 0.249, 0.2208, 0.4052, 0.249, 0.377, 0.249, 0.4052, 0.374, 0.4395, 0.374, 0.499, 0.3458, 0.499, 0.1583, 0.4365, 0.1865, 0.4083, 0.1865, 0.4365, 0.4365, 0.127, 0.4365, 0.1865, 0.4083, 0.1865, 0.1583, 0.4052, 0.1865, 0.377, 0.1865, 0.4052, 0.3427, 0.4395, 0.3427, 0.499, 0.3145, 0.499, 0.8926, 0.9677, 0.9209, 0.9395, 0.9209, 0.9677, 0.4365, 0.1895, 0.4365, 0.249, 0.4083, 0.249, 0.2208, 0.4365, 0.249, 0.4083, 0.249, 0.4365, 0.4052, 0.1895, 0.4052, 0.249, 0.377, 0.249, 0.1895, 0.4052, 0.2177, 0.377, 0.2177, 0.4052, 0.499, 0.127, 0.499, 0.1865, 0.4708, 0.1865, 0.127, 0.4052, 0.1552, 0.377, 0.1552, 0.4052, 0.499, 0.1895, 0.499, 0.249, 0.4708, 0.249, 0.1583, 0.499, 0.1865, 0.4708, 0.1865, 0.499, 0.4052, 0.127, 0.4052, 0.1865, 0.377, 0.1865, 0.127, 0.499, 0.1552, 0.4708, 0.1552, 0.499, 0.4385, 0.248, 0.4385, 0.1885, 0.4667, 0.1885, 0.1542, 0.4698, 0.126, 0.498, 0.126, 0.4698, 0.2802, 0.4395, 0.2802, 0.499, 0.252, 0.499, 0.9239, 0.9677, 0.9521, 0.9395, 0.9521, 0.9677, 0.4677, 0.127, 0.4677, 0.1865, 0.4395, 0.1865, 0.1855, 0.4698, 0.1573, 0.498, 0.1573, 0.4698, 0.4698, 0.248, 0.4698, 0.1885, 0.498, 0.1885, 0.127, 0.4365, 0.1552, 0.4083, 0.1552, 0.4365, 0.376, 0.248, 0.376, 0.1885, 0.4042, 0.1885, 0.2167, 0.376, 0.1885, 0.4042, 0.1885, 0.376, 0.4073, 0.248, 0.4073, 0.1885, 0.4355, 0.1885, 0.248, 0.376, 0.2198, 0.4042, 0.2198, 0.376, 0.4385, 0.1855, 0.4385, 0.126, 0.4667, 0.126, 0.1895, 0.4365, 0.2177, 0.4083, 0.2177, 0.4365, 0.4698, 0.1855, 0.4698, 0.126, 0.498, 0.126, 0.2167, 0.4073, 0.1885, 0.4355, 0.1885, 0.4073, 0.3115, 0.4395, 0.3115, 0.499, 0.2833, 0.499, 0.248, 0.4073, 0.2198, 0.4355, 0.2198, 0.4073, 0.376, 0.1855, 0.376, 0.126, 0.4042, 0.126, 0.1542, 0.376, 0.126, 0.4042, 0.126, 0.376, 0.4073, 0.1855, 0.4073, 0.126, 0.4355, 0.126, 0.1855, 0.376, 0.1573, 0.4042, 0.1573, 0.376, 0.3135, 0.498, 0.3135, 0.4385, 0.3417, 0.4385, 0.1542, 0.4073, 0.126, 0.4355, 0.126, 0.4073, 0.3448, 0.498, 0.3448, 0.4385, 0.373, 0.4385, 0.1855, 0.4073, 0.1573, 0.4355, 0.1573, 0.4073, 0.251, 0.498, 0.251, 0.4385, 0.2792, 0.4385, 0.9511, 0.9385, 0.9229, 0.9667, 0.9229, 0.9385, 0.2823, 0.498, 0.2823, 0.4385, 0.3105, 0.4385, 0.9199, 0.9385, 0.8916, 0.9667, 0.8916, 0.9385, 0.5615, 0.249, 0.5615, 0.002002, 0.5333, 0.249, 0.377, 0.499, 0.4052, 0.499, 0.4052, 0.252, 0.002002, 0.5927, 0.249, 0.5645, 0.249, 0.5927, 0.999, 0.749, 0.999, 0.502, 0.9864, 0.749, 0.5302, 0.002002, 0.5302, 0.249, 0.502, 0.249, 0.499, 0.5615, 0.252, 0.5615, 0.499, 0.5333, 0.4708, 0.499, 0.499, 0.252, 0.499, 0.499, 0.002002, 0.6865, 0.249, 0.6865, 0.249, 0.6583, 0.8896, 0.752, 0.8896, 0.999, 0.877, 0.999, 0.8427, 0.752, 0.8427, 0.874, 0.8145, 0.874, 0.9209, 0.752, 0.9209, 0.874, 0.8926, 0.874, 0.752, 0.9677, 0.874, 0.9677, 0.874, 0.9395, 0.502, 0.9834, 0.624, 0.9834, 0.624, 0.9708, 0.9521, 0.752, 0.9521, 0.874, 0.9239, 0.874, 0.374, 0.9708, 0.252, 0.999, 0.374, 0.999, 0.9834, 0.752, 0.9834, 0.874, 0.9551, 0.874, 0.499, 0.999, 0.377, 0.999, 0.499, 0.9708, 0.501, 0.9824, 0.501, 0.9698, 0.623, 0.9698, 0.752, 0.9052, 0.874, 0.9052, 0.874, 0.877, 0.874, 0.874, 0.874, 0.752, 0.8458, 0.874, 0.8417, 0.751, 0.8135, 0.751, 0.8135, 0.873, 0.252, 0.624, 0.499, 0.5958, 0.499, 0.624, 0.999, 0.499, 0.999, 0.252, 0.9864, 0.499, 0.252, 0.5927, 0.499, 0.5927, 0.499, 0.5645, 0.873, 0.876, 0.751, 0.876, 0.751, 0.9042, 0.8448, 0.751, 0.8448, 0.873, 0.873, 0.751, 0.874, 0.9083, 0.874, 0.9365, 0.752, 0.9365, 0.498, 0.5948, 0.251, 0.623, 0.251, 0.5948, 0.9854, 0.251, 0.9854, 0.498, 0.998, 0.251, 0.498, 0.5635, 0.251, 0.5635, 0.251, 0.5917, 0.5323, 0.001001, 0.5323, 0.248, 0.5605, 0.001001, 0.249, 0.6895, 0.249, 0.7177, 0.002002, 0.7177, 0.248, 0.5635, 0.001001, 0.5917, 0.001001, 0.5635, 0.9854, 0.501, 0.9854, 0.748, 0.998, 0.501, 0.4365, 0.252, 0.4365, 0.499, 0.4083, 0.499, 0.251, 0.5323, 0.498, 0.5323, 0.251, 0.5605, 0.4677, 0.252, 0.4677, 0.499, 0.4395, 0.499, 0.249, 0.5333, 0.002002, 0.5615, 0.249, 0.5615, 0.501, 0.248, 0.501, 0.001001, 0.5292, 0.001001, 0.002002, 0.9834, 0.249, 0.9834, 0.249, 0.9708, 0.248, 0.6885, 0.001001, 0.6885, 0.001001, 0.7167, 0.002002, 0.5302, 0.249, 0.5302, 0.249, 0.502, 0.4385, 0.498, 0.4385, 0.251, 0.4667, 0.251, 0.001001, 0.5605, 0.248, 0.5323, 0.001001, 0.5323, 0.4073, 0.498, 0.4073, 0.251, 0.4355, 0.251, 0.248, 0.9698, 0.001001, 0.9698, 0.001001, 0.9824, 0.376, 0.498, 0.376, 0.251, 0.4042, 0.251, 0.248, 0.501, 0.001001, 0.501, 0.001001, 0.5292, 0.498, 0.251, 0.4698, 0.498, 0.4698, 0.251, 0.248, 0.6573, 0.001001, 0.6573, 0.001001, 0.6855, 0.876, 0.998, 0.876, 0.751, 0.8886, 0.751, 0.873, 0.9073, 0.751, 0.9073, 0.751, 0.9355, 0.8916, 0.873, 0.8916, 0.751, 0.9199, 0.751, 0.873, 0.9385, 0.751, 0.9385, 0.751, 0.9667, 0.999, 0.752, 0.999, 0.874, 0.9864, 0.874, 0.9229, 0.873, 0.9229, 0.751, 0.9511, 0.751, 0.251, 0.998, 0.373, 0.9698, 0.251, 0.9698, 0.9541, 0.873, 0.9541, 0.751, 0.9824, 0.751, 0.376, 0.9698, 0.498, 0.9698, 0.376, 0.998, 0.998, 0.751, 0.9854, 0.751, 0.9854, 0.873, 0.3427, 0.4365, 0.3145, 0.4365, 0.3427, 0.377, 0.124, 0.374, 0.09575, 0.374, 0.124, 0.3145, 0.0645, 0.374, 0.09275, 0.374, 0.09275, 0.3145, 0.3417, 0.376, 0.3135, 0.376, 0.3135, 0.4355, 0.2177, 0.374, 0.1895, 0.374, 0.2177, 0.3145, 0.3115, 0.4365, 0.2833, 0.4365, 0.3115, 0.377, 0.252, 0.4365, 0.2802, 0.4365, 0.2802, 0.377, 0.3458, 0.4365, 0.374, 0.4365, 0.374, 0.377, 0.3448, 0.376, 0.373, 0.376, 0.3448, 0.4355, 0.251, 0.376, 0.2792, 0.376, 0.251, 0.4355, 0.3105, 0.376, 0.2823, 0.376, 0.2823, 0.4355, 0.0615, 0.374, 0.03325, 0.374, 0.0615, 0.3145, 0.002002, 0.374, 0.03025, 0.374, 0.03025, 0.3145, 0.0635, 0.3135, 0.09175, 0.3135, 0.0635, 0.373, 0.123, 0.3135, 0.09475, 0.3135, 0.09475, 0.373, 0.001001, 0.3135, 0.02925, 0.3135, 0.001001, 0.373, 0.2833, 0.0615, 0.3115, 0.0615, 0.3115, 0.002002, 0.03225, 0.3135, 0.0605, 0.3135, 0.03225, 0.373, 0.3145, 0.249, 0.3427, 0.249, 0.3427, 0.1895, 0.124, 0.252, 0.09575, 0.3115, 0.124, 0.3115, 0.252, 0.249, 0.2802, 0.249, 0.2802, 0.1895, 0.3115, 0.0645, 0.2833, 0.124, 0.3115, 0.124, 0.252, 0.1865, 0.2802, 0.1865, 0.2802, 0.127, 0.3115, 0.1895, 0.2833, 0.249, 0.3115, 0.249, 0.0645, 0.3115, 0.09275, 0.3115, 0.09275, 0.252, 0.249, 0.252, 0.2208, 0.3115, 0.249, 0.3115, 0.09175, 0.251, 0.0635, 0.251, 0.0635, 0.3105, 0.09475, 0.3105, 0.123, 0.251, 0.09475, 0.251, 0.002002, 0.3115, 0.03025, 0.3115, 0.03025, 0.252, 0.0615, 0.252, 0.03325, 0.3115, 0.0615, 0.3115, 0.127, 0.3115, 0.1552, 0.3115, 0.1552, 0.252, 0.2802, 0.0645, 0.252, 0.124, 0.2802, 0.124, 0.02925, 0.251, 0.001001, 0.251, 0.001001, 0.3105, 0.374, 0.0645, 0.3458, 0.124, 0.374, 0.124, 0.1895, 0.3115, 0.2177, 0.3115, 0.2177, 0.252, 0.03225, 0.3105, 0.0605, 0.251, 0.03225, 0.251, 0.2208, 0.374, 0.249, 0.374, 0.249, 0.3145, 0.1552, 0.3145, 0.127, 0.374, 0.1552, 0.374, 0.3145, 0.124, 0.3427, 0.124, 0.3427, 0.0645, 0.374, 0.1895, 0.3458, 0.249, 0.374, 0.249, 0.3417, 0.0635, 0.3135, 0.0635, 0.3135, 0.123, 0.3448, 0.123, 0.373, 0.0635, 0.3448, 0.0635, 0.3145, 0.0615, 0.3427, 0.0615, 0.3427, 0.002002, 0.251, 0.123, 0.2792, 0.0635, 0.251, 0.0635, 0.1583, 0.374, 0.1865, 0.374, 0.1865, 0.3145, 0.2823, 0.123, 0.3105, 0.0635, 0.2823, 0.0635, 0.3417, 0.001001, 0.3135, 0.001001, 0.3135, 0.0605, 0.1865, 0.252, 0.1583, 0.3115, 0.1865, 0.3115, 0.252, 0.0615, 0.2802, 0.0615, 0.2802, 0.002002, 0.374, 0.0615, 0.3458, 0.0615, 0.374, 0.002002, 0.373, 0.001001, 0.3448, 0.001001, 0.3448, 0.0605, 0.251, 0.001001, 0.2792, 0.001001, 0.251, 0.0605, 0.3105, 0.001001, 0.2823, 0.001001, 0.2823, 0.0605, 0.2167, 0.3135, 0.1885, 0.3135, 0.1885, 0.373, 0.248, 0.3135, 0.2198, 0.3135, 0.2198, 0.373, 0.126, 0.373, 0.1542, 0.3135, 0.126, 0.3135, 0.1855, 0.3135, 0.1573, 0.3135, 0.1573, 0.373, 0.374, 0.127, 0.3458, 0.1865, 0.374, 0.1865, 0.2167, 0.251, 0.1885, 0.251, 0.1885, 0.3105, 0.2198, 0.3105, 0.248, 0.251, 0.2198, 0.251, 0.1542, 0.251, 0.126, 0.251, 0.126, 0.3105, 0.3115, 0.127, 0.2833, 0.1865, 0.3115, 0.1865, 0.3145, 0.1865, 0.3427, 0.1865, 0.3427, 0.127, 0.1573, 0.3105, 0.1855, 0.251, 0.1573, 0.251, 0.3417, 0.1885, 0.3135, 0.1885, 0.3135, 0.248, 0.3448, 0.248, 0.373, 0.1885, 0.3448, 0.1885, 0.2792, 0.1885, 0.251, 0.1885, 0.251, 0.248, 0.2823, 0.248, 0.3105, 0.1885, 0.2823, 0.1885, 0.3417, 0.126, 0.3135, 0.126, 0.3135, 0.1855, 0.3448, 0.1855, 0.373, 0.126, 0.3448, 0.126, 0.2792, 0.126, 0.251, 0.126, 0.251, 0.1855, 0.2823, 0.1855, 0.3105, 0.126, 0.2823, 0.126, 0.4083, 0.0615, 0.4365, 0.002002, 0.4365, 0.0615, 0.499, 0.002002, 0.499, 0.0615, 0.4708, 0.0615, 0.252, 0.3115, 0.2802, 0.252, 0.2802, 0.3115, 0.3427, 0.3145, 0.3427, 0.374, 0.3145, 0.374, 0.0645, 0.499, 0.09275, 0.4395, 0.09275, 0.499, 0.3135, 0.373, 0.3135, 0.3135, 0.3417, 0.3135, 0.4395, 0.124, 0.4677, 0.0645, 0.4677, 0.124, 0.3115, 0.252, 0.3115, 0.3115, 0.2833, 0.3115, 0.252, 0.374, 0.2802, 0.3145, 0.2802, 0.374, 0.374, 0.3145, 0.374, 0.374, 0.3458, 0.374, 0.3145, 0.3115, 0.3427, 0.252, 0.3427, 0.3115, 0.3115, 0.3145, 0.3115, 0.374, 0.2833, 0.374, 0.377, 0.0615, 0.4052, 0.002002, 0.4052, 0.0615, 0.3448, 0.373, 0.3448, 0.3135, 0.373, 0.3135, 0.3458, 0.3115, 0.374, 0.252, 0.374, 0.3115, 0.251, 0.373, 0.251, 0.3135, 0.2792, 0.3135, 0.0645, 0.4365, 0.09275, 0.377, 0.09275, 0.4365, 0.0615, 0.4395, 0.0615, 0.499, 0.03325, 0.499, 0.3105, 0.3135, 0.2823, 0.373, 0.2823, 0.3135, 0.3135, 0.3105, 0.3135, 0.251, 0.3417, 0.251, 0.373, 0.251, 0.3448, 0.3105, 0.3448, 0.251, 0.251, 0.3105, 0.251, 0.251, 0.2792, 0.251, 0.3105, 0.251, 0.2823, 0.3105, 0.2823, 0.251, 0.4385, 0.123, 0.4385, 0.0635, 0.4667, 0.0635, 0.4708, 0.124, 0.499, 0.0645, 0.499, 0.124, 0.4698, 0.123, 0.4698, 0.0635, 0.498, 0.0635, 0.377, 0.124, 0.4052, 0.0645, 0.4052, 0.124, 0.376, 0.123, 0.376, 0.0635, 0.4042, 0.0635, 0.4083, 0.124, 0.4365, 0.0645, 0.4365, 0.124, 0.4073, 0.123, 0.4073, 0.0635, 0.4355, 0.0635, 0.002002, 0.499, 0.03025, 0.4395, 0.03025, 0.499, 0.124, 0.4395, 0.124, 0.499, 0.09575, 0.499, 0.4395, 0.0615, 0.4677, 0.002002, 0.4677, 0.0615, 0.4385, 0.0605, 0.4385, 0.001001, 0.4667, 0.001001, 0.498, 0.001001, 0.4698, 0.0605, 0.4698, 0.001001, 0.376, 0.0605, 0.376, 0.001001, 0.4042, 0.001001, 0.4355, 0.001001, 0.4073, 0.0605, 0.4073, 0.001001, 0.0635, 0.498, 0.0635, 0.4385, 0.09175, 0.4385, 0.002002, 0.4365, 0.03025, 0.377, 0.03025, 0.4365, 0.124, 0.377, 0.124, 0.4365, 0.09575, 0.4365, 0.123, 0.4385, 0.09475, 0.498, 0.09475, 0.4385, 0.001001, 0.498, 0.001001, 0.4385, 0.02925, 0.4385, 0.0605, 0.4385, 0.03225, 0.498, 0.03225, 0.4385, 0.0635, 0.4355, 0.0635, 0.376, 0.09175, 0.376, 0.123, 0.376, 0.09475, 0.4355, 0.09475, 0.376, 0.001001, 0.4355, 0.001001, 0.376, 0.02925, 0.376, 0.03325, 0.4365, 0.0615, 0.377, 0.0615, 0.4365, 0.03225, 0.4355, 0.03225, 0.376, 0.0605, 0.376])
me_factory_pipe004_reference.materials.append(mat_factory_pipe004)
me_factory_pipe004_reference.use_remesh_fix_poles = True
me_factory_pipe004_reference.use_remesh_preserve_attributes = False
me_factory_pipe004_reference.use_mirror_vertex_groups = False
me_factory_pipe004_reference.update()
me_factory_pipe004_reference.normals_split_custom_set([tuple(v) for v in zip(*[iter([0.0, 1.0, 0.0, 0.0, 1.0, 0.0, 0.0, 1.0, 0.0, 0.0, 1.0, 0.0, 0.0, 1.0, 0.0, 0.0, 1.0, 0.0, -0.2588, 0.9659, 0.0, 3.54e-07, 1.0, 9.483e-08, -9.138e-07, 1.0, 0.0, -4.306e-08, 1.0, 4.741e-08, -0.2588, 0.9659, 1.024e-07, -9.138e-07, 1.0, 0.0, -0.2588, 0.9659, 0.0, -9.138e-07, 1.0, 0.0, -0.2588, 0.9659, 1.024e-07, -0.5, 0.866, 1.355e-07, -0.2588, 0.9659, 0.0, -0.2588, 0.9659, 1.024e-07, -1.0, 1.301e-06, 0.0, -0.9659, 0.2588, 0.0, -1.0, -1.121e-08, -6.297e-09, -1.0, 1.301e-06, 0.0, -0.9659, 0.2588, 0.0, -0.9659, 0.2588, 0.0, -0.9659, 0.2588, 0.0, -0.866, 0.5, 4.149e-08, -0.9659, 0.2588, 0.0, -0.9659, 0.2588, 0.0, -0.866, 0.5, 0.0, -0.866, 0.5, 4.149e-08, -0.866, 0.5, 0.0, -0.7071, 0.7071, 4.76e-08, -0.866, 0.5, 4.149e-08, -0.866, 0.5, 0.0, -0.7071, 0.7071, 1.185e-07, -0.7071, 0.7071, 4.76e-08, -0.7071, 0.7071, 1.185e-07, -0.5, 0.866, 1.033e-07, -0.7071, 0.7071, 4.76e-08, -0.7071, 0.7071, 1.185e-07, -0.5, 0.866, 1.355e-07, -0.5, 0.866, 1.033e-07, -0.5, 0.866, 1.355e-07, -0.2588, 0.9659, 1.024e-07, -0.5, 0.866, 1.033e-07, -0.2588, 0.9659, 5.494e-08, -0.5, 0.866, 1.033e-07, -0.2588, 0.9659, 1.024e-07, -4.306e-08, 1.0, 4.741e-08, -0.2588, 0.9659, 5.494e-08, -0.2588, 0.9659, 1.024e-07, -4.354e-07, 1.0, 0.0, -0.2588, 0.9659, 5.494e-08, -4.306e-08, 1.0, 4.741e-08, -4.354e-07, 1.0, 0.0, -0.2588, 0.9659, 0.0, -0.2588, 0.9659, 5.494e-08, -0.2588, 0.9659, 0.0, -0.5, 0.866, 3.556e-08, -0.2588, 0.9659, 5.494e-08, -0.2588, 0.9659, 0.0, -0.5, 0.866, 0.0, -0.5, 0.866, 3.556e-08, -0.5, 0.866, 0.0, -0.7071, 0.7071, 4.167e-08, -0.5, 0.866, 3.556e-08, -0.5, 0.866, 0.0, -0.7071, 0.7071, 0.0, -0.7071, 0.7071, 4.167e-08, -0.7071, 0.7071, 0.0, -0.866, 0.5, 0.0, -0.7071, 0.7071, 4.167e-08, -0.9659, 0.2588, 0.0, -1.0, -3.439e-09, 0.0, -1.0, -1.121e-08, -6.297e-09, -0.9659, 0.2588, 0.0, -1.0, -1.121e-08, -6.297e-09, -0.9659, 0.2588, 0.0, -0.866, 0.5, 0.0, -0.9659, 0.2588, 0.0, -0.9659, 0.2588, 0.0, -0.866, 0.5, 0.0, -0.9659, 0.2588, 0.0, -0.866, 0.5, 4.149e-08, -0.7071, 0.7071, 4.167e-08, -0.866, 0.5, 0.0, -0.866, 0.5, 4.149e-08, -0.7071, 0.7071, 4.167e-08, -0.866, 0.5, 4.149e-08, -0.7071, 0.7071, 4.76e-08, -0.5, 0.866, 3.556e-08, -0.7071, 0.7071, 4.167e-08, -0.7071, 0.7071, 4.76e-08, -0.5, 0.866, 3.556e-08, -0.7071, 0.7071, 4.76e-08, -0.5, 0.866, 1.033e-07, -0.2588, 0.9659, 5.494e-08, -0.5, 0.866, 3.556e-08, -0.5, 0.866, 1.033e-07, -0.7071, 0.7071, 0.0, -0.866, 0.5, 0.0, -0.866, 0.5, 0.0, -0.866, 0.5, 0.0, -0.9659, 0.2588, 0.0, -0.866, 0.5, 0.0, -0.866, 0.5, 0.0, -0.9659, 0.2588, 0.0, -0.9659, 0.2588, 0.0, -0.9659, 0.2588, 0.0, -1.0, -3.439e-09, 0.0, -0.9659, 0.2588, 0.0, -0.9659, 0.2588, 0.0, -1.0, -1.182e-06, 0.0, -1.0, -3.439e-09, 0.0, -1.0, -1.182e-06, 0.0, -0.9659, -0.2588, 0.0, -1.0, -3.439e-09, 0.0, -1.0, -1.182e-06, 0.0, -0.9659, -0.2588, 0.0, -0.9659, -0.2588, 0.0, -0.9659, -0.2588, 0.0, -0.866, -0.5, 0.0, -0.9659, -0.2588, 0.0, -0.9659, -0.2588, 0.0, -0.866, -0.5, -8.298e-08, -0.866, -0.5, 0.0, -0.866, -0.5, -8.298e-08, -0.7071, -0.7071, -4.167e-08, -0.866, -0.5, 0.0, -0.866, -0.5, -8.298e-08, -0.7071, -0.7071, -9.52e-08, -0.7071, -0.7071, -4.167e-08, -0.7071, -0.7071, -9.52e-08, -0.5, -0.866, -3.556e-08, -0.7071, -0.7071, -4.167e-08, -0.7071, -0.7071, -9.52e-08, -0.5, -0.866, -9.483e-08, -0.5, -0.866, -3.556e-08, -0.5, -0.866, -9.483e-08, -0.2588, -0.9659, -5.494e-08, -0.5, -0.866, -3.556e-08, -0.5, -0.866, -9.483e-08, -0.2588, -0.9659, -1.099e-07, -0.2588, -0.9659, -5.494e-08, -0.2588, -0.9659, -1.099e-07, -4.066e-08, -1.0, -4.741e-08, -0.2588, -0.9659, -5.494e-08, -0.2588, -0.9659, -1.099e-07, 3.54e-07, -1.0, -9.483e-08, -4.066e-08, -1.0, -4.741e-08, 3.54e-07, -1.0, -9.483e-08, 0.2588, -0.9659, -5.494e-08, -4.066e-08, -1.0, -4.741e-08, 0.5, -0.866, -1.379e-07, 0.7071, -0.7071, -8.862e-08, 0.7071, -0.7071, -4.12e-08, 0.5, -0.866, -1.379e-07, 0.7071, -0.7071, -4.12e-08, 0.5, -0.866, 0.0, 0.2588, -0.9659, -5.494e-08, 0.5, -0.866, -1.379e-07, 0.5, -0.866, 0.0, 0.2588, -0.9659, -5.494e-08, 0.5, -0.866, 0.0, 0.2588, -0.9659, 0.0, -4.066e-08, -1.0, -4.741e-08, 0.2588, -0.9659, -5.494e-08, 0.2588, -0.9659, 0.0, -4.066e-08, -1.0, -4.741e-08, 0.2588, -0.9659, 0.0, -7.176e-09, -1.0, 0.0, -0.2588, -0.9659, -5.494e-08, -4.066e-08, -1.0, -4.741e-08, -7.176e-09, -1.0, 0.0, -0.2588, -0.9659, -5.494e-08, -7.176e-09, -1.0, 0.0, -0.2588, -0.9659, 0.0, -0.5, -0.866, -3.556e-08, -0.2588, -0.9659, -5.494e-08, -0.2588, -0.9659, 0.0, -0.5, -0.866, -3.556e-08, -0.2588, -0.9659, 0.0, -0.5, -0.866, 0.0, -0.7071, -0.7071, -4.167e-08, -0.5, -0.866, -3.556e-08, -0.5, -0.866, 0.0, -0.7071, -0.7071, -4.167e-08, -0.5, -0.866, 0.0, -0.7071, -0.7071, 0.0, -0.866, -0.5, 0.0, -0.7071, -0.7071, -4.167e-08, -0.7071, -0.7071, 0.0, -0.866, -0.5, 0.0, -0.7071, -0.7071, 0.0, -0.866, -0.5, 0.0, -0.9659, -0.2588, 0.0, -0.866, -0.5, 0.0, -0.866, -0.5, 0.0, -0.9659, -0.2588, 0.0, -0.866, -0.5, 0.0, -0.9659, -0.2588, -8.208e-09, -1.0, -3.439e-09, 0.0, -0.9659, -0.2588, 0.0, -0.9659, -0.2588, -8.208e-09, -1.0, -3.439e-09, 0.0, -0.9659, -0.2588, -8.208e-09, -1.0, -1.121e-08, -6.297e-09, 0.7071, -0.7071, 0.0, 0.5, -0.866, 0.0, 0.7071, -0.7071, -4.12e-08, 0.7071, -0.7071, 0.0, 0.5, -0.866, 0.0, 0.5, -0.866, 0.0, 0.5, -0.866, 0.0, 0.2588, -0.9659, 0.0, 0.5, -0.866, 0.0, 0.5, -0.866, 0.0, 0.2588, -0.9659, 0.0, 0.2588, -0.9659, 0.0, 0.2588, -0.9659, 0.0, -7.176e-09, -1.0, 0.0, 0.2588, -0.9659, 0.0, 0.2588, -0.9659, 0.0, -4.354e-07, -1.0, 0.0, -7.176e-09, -1.0, 0.0, -4.354e-07, -1.0, 0.0, -0.2588, -0.9659, 0.0, -7.176e-09, -1.0, 0.0, -4.354e-07, -1.0, 0.0, -0.2588, -0.9659, 0.0, -0.2588, -0.9659, 0.0, -0.2588, -0.9659, 0.0, -0.5, -0.866, 0.0, -0.2588, -0.9659, 0.0, -0.2588, -0.9659, 0.0, -0.5, -0.866, 0.0, -0.5, -0.866, 0.0, -0.5, -0.866, 0.0, -0.7071, -0.7071, 0.0, -0.5, -0.866, 0.0, -0.5, -0.866, 0.0, -0.7071, -0.7071, 0.0, -0.7071, -0.7071, 0.0, -0.7071, -0.7071, 0.0, -0.866, -0.5, 0.0, -0.7071, -0.7071, 0.0, -0.7071, -0.7071, 0.0, -0.866, -0.5, -3.556e-08, -0.866, -0.5, 0.0, -0.866, -0.5, -3.556e-08, -0.9659, -0.2588, -8.208e-09, -0.866, -0.5, 0.0, -0.866, -0.5, -3.556e-08, -0.9659, -0.2588, -3.938e-08, -0.9659, -0.2588, -8.208e-09, -0.9659, -0.2588, -3.938e-08, -1.0, -1.121e-08, -6.297e-09, -0.9659, -0.2588, -8.208e-09, -0.9659, -0.2588, -3.938e-08, -1.0, 1.301e-06, 0.0, -1.0, -1.121e-08, -6.297e-09, 3.54e-07, 1.0, 9.483e-08, 0.2588, 0.9659, 5.494e-08, -9.138e-07, 1.0, 0.0, 3.54e-07, 1.0, 9.483e-08, 0.2588, 0.9659, 1.099e-07, 0.2588, 0.9659, 5.494e-08, 0.2588, 0.9659, 1.099e-07, 0.5, 0.866, 8.298e-08, 0.2588, 0.9659, 5.494e-08, 0.2588, 0.9659, 1.099e-07, 0.5, 0.866, 0.0, 0.5, 0.866, 8.298e-08, 0.5, 0.866, 0.0, 0.7071, 0.7071, 4.12e-08, 0.5, 0.866, 8.298e-08, 0.5, 0.866, 0.0, 0.7071, 0.7071, 0.0, 0.7071, 0.7071, 4.12e-08, 0.7071, 0.7071, 0.0, 0.866, 0.5, 0.0, 0.7071, 0.7071, 4.12e-08, 0.7071, 0.7071, 0.0, 0.866, 0.5, 0.0, 0.866, 0.5, 0.0, 0.866, 0.5, 0.0, 0.9659, 0.2588, 0.0, 0.866, 0.5, 0.0, 0.866, 0.5, 0.0, 0.9659, 0.2588, 0.0, 0.9659, 0.2588, 0.0, 0.9659, 0.2588, 0.0, 1.0, 0.0, 0.0, 0.9659, 0.2588, 0.0, 0.9659, 0.2588, 0.0, 1.0, -2.536e-07, 0.0, 1.0, 0.0, 0.0, 1.0, -2.536e-07, 0.0, 0.9659, -0.2588, 0.0, 1.0, 0.0, 0.0, 1.0, -2.536e-07, 0.0, 0.9659, -0.2588, 0.0, 0.9659, -0.2588, 0.0, 0.9659, -0.2588, 0.0, 0.866, -0.5, -3.556e-08, 0.9659, -0.2588, 0.0, 0.9659, -0.2588, 0.0, 0.866, -0.5, 0.0, 0.866, -0.5, -3.556e-08, 0.866, -0.5, 0.0, 0.7071, -0.7071, -4.12e-08, 0.866, -0.5, -3.556e-08, 0.866, -0.5, 0.0, 0.7071, -0.7071, 0.0, 0.7071, -0.7071, -4.12e-08, 0.2588, 0.9659, 0.0, -4.306e-08, 1.0, 4.741e-08, -9.138e-07, 1.0, 0.0, 0.2588, 0.9659, 0.0, -9.138e-07, 1.0, 0.0, 0.2588, 0.9659, 5.494e-08, 0.5, 0.866, 0.0, 0.2588, 0.9659, 0.0, 0.2588, 0.9659, 5.494e-08, 0.5, 0.866, 0.0, 0.2588, 0.9659, 5.494e-08, 0.5, 0.866, 8.298e-08, 0.7071, 0.7071, 4.12e-08, 0.5, 0.866, 0.0, 0.5, 0.866, 8.298e-08, 0.7071, 0.7071, 4.12e-08, 0.5, 0.866, 8.298e-08, 0.7071, 0.7071, 4.12e-08, 0.866, 0.5, 3.556e-08, 0.7071, 0.7071, 4.12e-08, 0.7071, 0.7071, 4.12e-08, 0.866, 0.5, 3.556e-08, 0.7071, 0.7071, 4.12e-08, 0.866, 0.5, 0.0, 0.9659, 0.2588, 0.0, 0.866, 0.5, 3.556e-08, 0.866, 0.5, 0.0, 0.9659, 0.2588, 0.0, 0.866, 0.5, 0.0, 0.9659, 0.2588, 0.0, 1.0, 0.0, 0.0, 0.9659, 0.2588, 0.0, 0.9659, 0.2588, 0.0, 1.0, 0.0, 0.0, 0.9659, 0.2588, 0.0, 1.0, 0.0, 0.0, 0.9659, -0.2588, 0.0, 1.0, 0.0, 0.0, 1.0, 0.0, 0.0, 0.9659, -0.2588, 0.0, 1.0, 0.0, 0.0, 0.9659, -0.2588, 0.0, 0.866, -0.5, 0.0, 0.9659, -0.2588, 0.0, 0.9659, -0.2588, 0.0, 0.866, -0.5, 0.0, 0.9659, -0.2588, 0.0, 0.866, -0.5, -3.556e-08, 0.7071, -0.7071, -8.862e-08, 0.866, -0.5, 0.0, 0.866, -0.5, -3.556e-08, 0.7071, -0.7071, -8.862e-08, 0.866, -0.5, -3.556e-08, 0.7071, -0.7071, -4.12e-08, 3.54e-07, -1.0, -9.483e-08, 0.2588, -0.9659, -2.047e-07, 0.2588, -0.9659, -5.494e-08, 0.2588, -0.9659, -2.047e-07, 0.5, -0.866, -1.379e-07, 0.2588, -0.9659, -5.494e-08, 0.2588, -0.9659, -2.047e-07, 0.5, -0.866, -1.099e-07, 0.5, -0.866, -1.379e-07, 0.5, -0.866, -1.099e-07, 0.7071, -0.7071, -8.862e-08, 0.5, -0.866, -1.379e-07, 0.5, -0.866, -1.099e-07, 0.7071, -0.7071, 0.0, 0.7071, -0.7071, -8.862e-08, 0.7071, -0.7071, 0.0, 0.866, -0.5, 0.0, 0.7071, -0.7071, -8.862e-08, 0.7071, -0.7071, 0.0, 0.866, -0.5, 0.0, 0.866, -0.5, 0.0, 0.866, -0.5, 0.0, 0.9659, -0.2588, 0.0, 0.866, -0.5, 0.0, 0.866, -0.5, 0.0, 0.9659, -0.2588, 0.0, 0.9659, -0.2588, 0.0, 0.9659, -0.2588, 0.0, 1.0, 0.0, 0.0, 0.9659, -0.2588, 0.0, 0.9659, -0.2588, 0.0, 1.0, 2.536e-07, 0.0, 1.0, 0.0, 0.0, 1.0, 2.536e-07, 0.0, 0.9659, 0.2588, 0.0, 1.0, 0.0, 0.0, 1.0, 2.536e-07, 0.0, 0.9659, 0.2588, 0.0, 0.9659, 0.2588, 0.0, 0.9659, 0.2588, 0.0, 0.866, 0.5, 3.556e-08, 0.9659, 0.2588, 0.0, 0.9659, 0.2588, 0.0, 0.866, 0.5, 0.0, 0.866, 0.5, 3.556e-08, 0.866, 0.5, 0.0, 0.7071, 0.7071, 4.12e-08, 0.866, 0.5, 3.556e-08, 0.866, 0.5, 0.0, 0.7071, 0.7071, 0.0, 0.7071, 0.7071, 4.12e-08, 0.7071, 0.7071, 0.0, 0.5, 0.866, 0.0, 0.7071, 0.7071, 4.12e-08, 0.7071, 0.7071, 0.0, 0.5, 0.866, 0.0, 0.5, 0.866, 0.0, 0.5, 0.866, 0.0, 0.2588, 0.9659, 0.0, 0.5, 0.866, 0.0, 0.5, 0.866, 0.0, 0.2588, 0.9659, 0.0, 0.2588, 0.9659, 0.0, 0.2588, 0.9659, 0.0, -4.306e-08, 1.0, 4.741e-08, 0.2588, 0.9659, 0.0, 0.2588, 0.9659, 0.0, -4.354e-07, 1.0, 0.0, -4.306e-08, 1.0, 4.741e-08, 0.0, 0.0, 1.0, 0.0, 0.0, 1.0, 0.0, 0.0, 1.0, 0.0, 0.0, 1.0, 0.0, 0.0, 1.0, 0.0, 0.0, 1.0, 0.0, -1.0, 0.0, 0.0, -1.0, 0.0, 0.0, -1.0, 0.0, 0.0, -1.0, 0.0, 0.0, -1.0, 0.0, 0.0, -1.0, 0.0, -1.0, 0.0, 0.0, -1.0, 0.0, 0.0, -1.0, 0.0, 0.0, -1.0, 0.0, 0.0, -1.0, 0.0, 0.0, -1.0, 0.0, 0.0, 0.0, 0.0, -1.0, 0.0, 0.0, -1.0, 0.0, 0.0, -1.0, 0.0, 0.0, -1.0, 0.0, 0.0, -1.0, 0.0, 0.0, -1.0, -1.842e-06, 0.0, -1.0, 0.0, 0.0, -1.0, -1.259e-07, 0.0, -1.0, -1.259e-07, 0.0, -1.0, 0.0, 0.0, -1.0, -8.002e-07, 0.0, -1.0, -1.259e-07, 0.0, -1.0, -8.002e-07, 0.0, -1.0, -1.073e-06, 0.0, -1.0, -1.073e-06, 0.0, -1.0, -8.002e-07, 0.0, -1.0, -7.746e-07, 0.0, -1.0, -1.073e-06, 0.0, -1.0, -7.746e-07, 0.0, -1.0, -9.212e-07, 0.0, -1.0, -9.212e-07, 0.0, -1.0, -7.746e-07, 0.0, -1.0, 0.0, 0.0, -1.0, -9.212e-07, 0.0, -1.0, 0.0, 0.0, -1.0, 0.0, 0.0, -1.0, 0.0, 0.0, -1.0, 0.0, 0.0, -1.0, 0.0, 0.0, -1.0, 0.0, 0.0, -1.0, 0.0, 0.0, -1.0, 3.148e-07, 0.0, -1.0, 3.148e-07, 0.0, -1.0, 0.0, 0.0, -1.0, 4.234e-06, 0.0, -1.0, 3.148e-07, 0.0, -1.0, 4.234e-06, 0.0, -1.0, 4.606e-06, 0.0, -1.0, 4.606e-06, 0.0, -1.0, 4.234e-06, 0.0, -1.0, 0.0, 0.0, -1.0, 4.606e-06, 0.0, -1.0, 0.0, 0.0, -1.0, 2.046e-07, 0.0, -1.0, 2.046e-07, 0.0, -1.0, 0.0, 0.0, -1.0, 2.752e-06, 0.0, -1.0, 2.046e-07, 0.0, -1.0, 2.752e-06, 0.0, -1.0, 2.994e-06, 0.0, -1.0, 2.994e-06, 0.0, -1.0, 2.752e-06, 0.0, -1.0, 0.0, 0.0, -1.0, 2.994e-06, 0.0, -1.0, 0.0, 0.0, -1.0, -2.046e-07, 0.0, -1.0, -2.046e-07, 0.0, -1.0, 0.0, 0.0, -1.0, -2.752e-06, 0.0, -1.0, -2.046e-07, 0.0, -1.0, -2.752e-06, 0.0, -1.0, -2.994e-06, 0.0, -1.0, -2.994e-06, 0.0, -1.0, -2.752e-06, 0.0, -1.0, 0.0, 0.0, -1.0, -2.994e-06, 0.0, -1.0, 0.0, 0.0, -1.0, 2.518e-07, 0.0, -1.0, 2.518e-07, 0.0, -1.0, 0.0, 0.0, -1.0, 3.387e-06, 0.0, -1.0, 2.518e-07, 0.0, -1.0, 3.387e-06, 0.0, -1.0, 3.748e-06, 0.0, -1.0, 3.748e-06, 0.0, -1.0, 3.387e-06, 0.0, -1.0, 8.467e-07, 0.0, -1.0, 3.748e-06, 0.0, -1.0, 8.467e-07, 0.0, -1.0, 9.212e-07, 0.0, -1.0, 9.212e-07, 0.0, -1.0, 8.467e-07, 0.0, -1.0, 8.933e-07, 0.0, -1.0, 9.212e-07, 0.0, -1.0, 8.933e-07, 0.0, -1.0, 8.322e-07, 0.0, -1.0, 8.322e-07, 0.0, -1.0, 8.933e-07, 0.0, -1.0, 7.215e-08, 0.0, -1.0, 8.322e-07, 0.0, -1.0, 7.215e-08, 0.0, -1.0, -6.296e-08, 0.0, -1.0, -6.296e-08, 0.0, -1.0, 7.215e-08, 0.0, -1.0, -8.468e-07, 0.0, -1.0, -6.296e-08, 0.0, -1.0, -8.468e-07, 0.0, -1.0, -8.582e-07, 0.0, -1.0, -8.582e-07, 0.0, -1.0, -8.468e-07, 0.0, -1.0, 8.467e-07, 0.0, -1.0, -8.582e-07, 0.0, -1.0, 8.467e-07, 0.0, -1.0, 9.212e-07, 0.0, -1.0, 9.212e-07, 0.0, -1.0, 8.467e-07, 0.0, -1.0, 0.0, 0.0, -1.0, 9.212e-07, 0.0, -1.0, 0.0, 0.0, -1.0, 0.0, 0.0, -1.0, 0.0, 0.0, -1.0, 0.0, 0.0, -1.0, 0.0, 0.0, -1.0, 0.0, 0.0, -1.0, 0.0, 0.0, -1.0, 0.0, 0.0, -1.0, 0.0, 0.0, -1.0, 0.0, 0.0, -1.0, 0.0, 0.0, -1.0, 0.0, 0.0, -1.0, 0.0, 0.0, -1.0, 0.0, 0.0, -1.0, 0.0, 0.0, -1.0, 0.0, 0.0, -1.0, 0.0, 0.0, -1.0, 0.0, 0.0, -1.0, 0.0, 0.0, -1.0, 2.046e-07, 0.0, -1.0, 2.046e-07, 0.0, -1.0, 0.0, 0.0, -1.0, 2.752e-06, 0.0, -1.0, 2.046e-07, 0.0, -1.0, 2.752e-06, 0.0, -1.0, 2.994e-06, 0.0, -1.0, 2.994e-06, 0.0, -1.0, 2.752e-06, 0.0, -1.0, 0.0, 0.0, -1.0, 2.994e-06, 0.0, -1.0, 0.0, 0.0, -1.0, -1.259e-07, 0.0, -1.0, -1.259e-07, 0.0, -1.0, 0.0, 0.0, -1.0, -1.693e-06, 0.0, -1.0, -1.259e-07, 0.0, -1.0, -1.693e-06, 0.0, -1.0, -1.842e-06, 0.0, -1.0, -1.842e-06, 0.0, -1.0, -1.693e-06, 0.0, -1.0, 0.0, 0.0, -1.0, 6.438e-08, 0.3496, 0.9369, -0.0905, 0.3377, 0.9369, -0.0905, 0.3377, 0.9369, -0.0905, 0.3377, 0.9369, -0.1748, 0.3028, 0.9369, -0.0905, 0.3377, 0.9369, -0.0905, 0.3377, 0.9369, -0.1748, 0.3028, 0.9369, -0.1748, 0.3028, 0.9369, -0.1748, 0.3028, 0.9369, -0.2472, 0.2472, 0.9369, -0.1748, 0.3028, 0.9369, -0.1748, 0.3028, 0.9369, -0.2472, 0.2472, 0.9369, -0.2472, 0.2472, 0.9369, -0.2472, 0.2472, 0.9369, -0.3028, 0.1748, 0.9369, -0.2472, 0.2472, 0.9369, -0.2472, 0.2472, 0.9369, -0.3028, 0.1748, 0.9369, -0.3028, 0.1748, 0.9369, -0.3028, 0.1748, 0.9369, -0.3377, 0.0905, 0.9369, -0.3028, 0.1748, 0.9369, -0.3028, 0.1748, 0.9369, -0.3377, 0.0905, 0.9369, -0.3377, 0.0905, 0.9369, -0.3377, 0.0905, 0.9369, -0.3496, 2.136e-07, 0.9369, -0.3377, 0.0905, 0.9369, -0.3377, 0.0905, 0.9369, -0.3496, 2.961e-07, 0.9369, -0.3496, 2.136e-07, 0.9369, -0.3496, 2.961e-07, 0.9369, -0.3377, -0.0905, 0.9369, -0.3496, 2.136e-07, 0.9369, -0.3496, 2.961e-07, 0.9369, -0.3377, -0.0905, 0.9369, -0.3377, -0.0905, 0.9369, -0.3377, -0.0905, 0.9369, -0.3028, -0.1748, 0.9369, -0.3377, -0.0905, 0.9369, -0.3377, -0.0905, 0.9369, -0.3028, -0.1748, 0.9369, -0.3028, -0.1748, 0.9369, -0.3028, -0.1748, 0.9369, -0.2472, -0.2472, 0.9369, -0.3028, -0.1748, 0.9369, -0.3028, -0.1748, 0.9369, -0.2472, -0.2472, 0.9369, -0.2472, -0.2472, 0.9369, -0.2472, -0.2472, 0.9369, -0.1748, -0.3028, 0.9369, -0.2472, -0.2472, 0.9369, -0.2472, -0.2472, 0.9369, -0.1748, -0.3028, 0.9369, -0.1748, -0.3028, 0.9369, -0.1748, -0.3028, 0.9369, -0.0905, -0.3377, 0.9369, -0.1748, -0.3028, 0.9369, -0.1748, -0.3028, 0.9369, -0.0905, -0.3377, 0.9369, -0.0905, -0.3377, 0.9369, -0.0905, -0.3377, 0.9369, 7.62e-07, -0.3496, 0.9369, -0.0905, -0.3377, 0.9369, -0.0905, -0.3377, 0.9369, 3.863e-07, -0.3496, 0.9369, 7.62e-07, -0.3496, 0.9369, 3.863e-07, -0.3496, 0.9369, 0.0905, -0.3377, 0.9369, 7.62e-07, -0.3496, 0.9369, 3.863e-07, -0.3496, 0.9369, 0.0905, -0.3377, 0.9369, 0.0905, -0.3377, 0.9369, 0.0905, -0.3377, 0.9369, 0.1748, -0.3028, 0.9369, 0.0905, -0.3377, 0.9369, 0.0905, -0.3377, 0.9369, 0.1748, -0.3028, 0.9369, 0.1748, -0.3028, 0.9369, 0.1748, -0.3028, 0.9369, 0.2472, -0.2472, 0.9369, 0.1748, -0.3028, 0.9369, 0.1748, -0.3028, 0.9369, 0.2472, -0.2472, 0.9369, 0.2472, -0.2472, 0.9369, 0.2472, -0.2472, 0.9369, 0.3028, -0.1748, 0.9369, 0.2472, -0.2472, 0.9369, 0.2472, -0.2472, 0.9369, 0.3028, -0.1748, 0.9369, 0.3028, -0.1748, 0.9369, 0.3028, -0.1748, 0.9369, 0.3377, -0.0905, 0.9369, 0.3028, -0.1748, 0.9369, 0.3028, -0.1748, 0.9369, 0.3377, -0.0905, 0.9369, 0.3377, -0.0905, 0.9369, 0.3377, -0.0905, 0.9369, 0.3496, -9.91e-08, 0.9369, 0.3377, -0.0905, 0.9369, 0.3377, -0.0905, 0.9369, 0.3496, -3.245e-07, 0.9369, 0.3496, -9.91e-08, 0.9369, 0.3496, -3.245e-07, 0.9369, 0.3377, 0.0905, 0.9369, 0.3496, -9.91e-08, 0.9369, 0.3496, -3.245e-07, 0.9369, 0.3377, 0.0905, 0.9369, 0.3377, 0.0905, 0.9369, 0.3377, 0.0905, 0.9369, 0.3028, 0.1748, 0.9369, 0.3377, 0.0905, 0.9369, 0.3377, 0.0905, 0.9369, 0.3028, 0.1748, 0.9369, 0.3028, 0.1748, 0.9369, 0.3028, 0.1748, 0.9369, 0.2472, 0.2472, 0.9369, 0.3028, 0.1748, 0.9369, 0.3028, 0.1748, 0.9369, 0.2472, 0.2472, 0.9369, 0.2472, 0.2472, 0.9369, 0.2472, 0.2472, 0.9369, 0.1748, 0.3028, 0.9369, 0.2472, 0.2472, 0.9369, 0.2472, 0.2472, 0.9369, 0.1748, 0.3028, 0.9369, 0.1748, 0.3028, 0.9369, 0.1748, 0.3028, 0.9369, 0.0905, 0.3377, 0.9369, 0.1748, 0.3028, 0.9369, 0.1748, 0.3028, 0.9369, 0.0905, 0.3377, 0.9369, 0.0905, 0.3377, 0.9369, 0.0905, 0.3377, 0.9369, -2.356e-07, 0.3496, 0.9369, 0.0905, 0.3377, 0.9369, 0.0905, 0.3377, 0.9369, 6.438e-08, 0.3496, 0.9369, -2.356e-07, 0.3496, 0.9369, 6.438e-08, 0.3496, 0.9369, -0.0905, 0.3377, 0.9369, -2.356e-07, 0.3496, 0.9369, -2.626e-07, 0.7071, 0.7071, -5.625e-08, 0.866, 0.5, 1.052e-06, 0.866, 0.5, -5.62e-09, 0.9239, 0.3827, 1.052e-06, 0.866, 0.5, -5.625e-08, 0.866, 0.5, -5.62e-09, 0.9239, 0.3827, -5.625e-08, 0.866, 0.5, -5.946e-08, 0.9659, 0.2588, -5.62e-09, 0.9239, 0.3827, -5.946e-08, 0.9659, 0.2588, -6.184e-07, 0.9659, 0.2588, -6.184e-07, 0.9659, 0.2588, -5.946e-08, 0.9659, 0.2588, 0.0, 1.0, -2.392e-08, -6.184e-07, 0.9659, 0.2588, 0.0, 1.0, -2.392e-08, 0.0, 1.0, 4.346e-06, -8.941e-08, -0.866, 0.5, 0.0, -0.7071, 0.7071, -1.255e-06, -0.7071, 0.7071, -1.255e-06, -0.7071, 0.7071, 0.0, -0.7071, 0.7071, 7.514e-09, -0.5, 0.866, 7.514e-09, -0.5, 0.866, 5.19e-07, -0.6088, 0.7934, -1.255e-06, -0.7071, 0.7071, 7.514e-09, -0.5, 0.866, -9.555e-07, -0.5, 0.866, 5.19e-07, -0.6088, 0.7934, -9.555e-07, -0.5, 0.866, 7.514e-09, -0.5, 0.866, 1.784e-08, -0.2588, 0.9659, 1.784e-08, -0.2588, 0.9659, 2.877e-07, -0.3827, 0.9239, -9.555e-07, -0.5, 0.866, 1.784e-08, -0.2588, 0.9659, 2.758e-07, -0.2588, 0.9659, 2.877e-07, -0.3827, 0.9239, 2.758e-07, -0.2588, 0.9659, 1.784e-08, -0.2588, 0.9659, 0.0, 1.617e-06, 1.0, 2.758e-07, -0.2588, 0.9659, 0.0, 1.617e-06, 1.0, 0.0, 1.626e-06, 1.0, 0.0, 1.626e-06, 1.0, 0.0, 1.617e-06, 1.0, 1.463e-07, 0.2588, 0.9659, 0.0, 1.626e-06, 1.0, 1.463e-07, 0.2588, 0.9659, 2.561e-07, 0.2588, 0.9659, 1.743e-08, 0.3827, 0.9239, 2.561e-07, 0.2588, 0.9659, 1.463e-07, 0.2588, 0.9659, 1.743e-08, 0.3827, 0.9239, 1.463e-07, 0.2588, 0.9659, 2.676e-07, 0.5, 0.866, 1.743e-08, 0.3827, 0.9239, 2.676e-07, 0.5, 0.866, -7.655e-07, 0.5, 0.866, 1.446e-08, 0.6088, 0.7934, -7.655e-07, 0.5, 0.866, 2.676e-07, 0.5, 0.866, 1.446e-08, 0.6088, 0.7934, 2.676e-07, 0.5, 0.866, 1.362e-07, 0.7071, 0.7071, 1.446e-08, 0.6088, 0.7934, 1.362e-07, 0.7071, 0.7071, -2.626e-07, 0.7071, 0.7071, -2.626e-07, 0.7071, 0.7071, 1.362e-07, 0.7071, 0.7071, -5.625e-08, 0.866, 0.5, 1.743e-08, -0.3827, -0.9239, 1.463e-07, -0.2588, -0.9659, 2.043e-07, -0.5, -0.866, 1.743e-08, -0.3827, -0.9239, 2.043e-07, -0.5, -0.866, -7.618e-07, -0.5, -0.866, 7.229e-09, -0.6088, -0.7934, -7.618e-07, -0.5, -0.866, 2.043e-07, -0.5, -0.866, 7.229e-09, -0.6088, -0.7934, 2.043e-07, -0.5, -0.866, 6.808e-08, -0.7071, -0.7071, 7.229e-09, -0.6088, -0.7934, 6.808e-08, -0.7071, -0.7071, -3.036e-07, -0.7071, -0.7071, -3.036e-07, -0.7071, -0.7071, 6.808e-08, -0.7071, -0.7071, 2.812e-08, -0.866, -0.5, -3.036e-07, -0.7071, -0.7071, 2.812e-08, -0.866, -0.5, 1.048e-06, -0.866, -0.5, 2.81e-09, -0.9239, -0.3827, 1.048e-06, -0.866, -0.5, 2.812e-08, -0.866, -0.5, 2.81e-09, -0.9239, -0.3827, 2.812e-08, -0.866, -0.5, 2.973e-08, -0.9659, -0.2588, 2.81e-09, -0.9239, -0.3827, 2.973e-08, -0.9659, -0.2588, -4.927e-07, -0.9659, -0.2588, -4.927e-07, -0.9659, -0.2588, 2.973e-08, -0.9659, -0.2588, 0.0, -1.0, 3.875e-07, -4.927e-07, -0.9659, -0.2588, 0.0, -1.0, 3.875e-07, 0.0, -1.0, -4.073e-06, 0.0, -1.0, -4.073e-06, 0.0, -1.0, 3.875e-07, 0.0, -0.9659, 0.2588, 0.0, -1.0, -4.073e-06, 0.0, -0.9659, 0.2588, -1.451e-06, -0.9659, 0.2588, -1.451e-06, -0.9659, 0.2588, 0.0, -0.9659, 0.2588, 1.304e-08, -0.866, 0.5, 1.304e-08, -0.866, 0.5, 8.089e-07, -0.9239, 0.3827, -1.451e-06, -0.9659, 0.2588, 1.304e-08, -0.866, 0.5, -8.941e-08, -0.866, 0.5, 8.089e-07, -0.9239, 0.3827, -8.941e-08, -0.866, 0.5, 1.304e-08, -0.866, 0.5, 0.0, -0.7071, 0.7071, 0.0, 1.0, 4.346e-06, 0.0, 1.0, -2.392e-08, 0.0, 0.9659, -0.2588, 0.0, 1.0, 4.346e-06, 0.0, 0.9659, -0.2588, -2.33e-06, 0.9659, -0.2588, -2.33e-06, 0.9659, -0.2588, 0.0, 0.9659, -0.2588, -1.666e-08, 0.866, -0.5, -1.666e-08, 0.866, -0.5, -1.034e-06, 0.9239, -0.3827, -2.33e-06, 0.9659, -0.2588, -1.666e-08, 0.866, -0.5, -8.289e-08, 0.866, -0.5, -1.034e-06, 0.9239, -0.3827, -8.289e-08, 0.866, -0.5, -1.666e-08, 0.866, -0.5, 0.0, 0.7071, -0.7071, -8.289e-08, 0.866, -0.5, 0.0, 0.7071, -0.7071, -1.322e-06, 0.7071, -0.7071, -1.322e-06, 0.7071, -0.7071, 0.0, 0.7071, -0.7071, 5.636e-09, 0.5, -0.866, 5.636e-09, 0.5, -0.866, 3.893e-07, 0.6088, -0.7934, -1.322e-06, 0.7071, -0.7071, 5.636e-09, 0.5, -0.866, -9.816e-07, 0.5, -0.866, 3.893e-07, 0.6088, -0.7934, -9.816e-07, 0.5, -0.866, 5.636e-09, 0.5, -0.866, 1.784e-08, 0.2588, -0.9659, 1.784e-08, 0.2588, -0.9659, 2.877e-07, 0.3827, -0.9239, -9.816e-07, 0.5, -0.866, 1.784e-08, 0.2588, -0.9659, 2.125e-07, 0.2588, -0.9659, 2.877e-07, 0.3827, -0.9239, 2.125e-07, 0.2588, -0.9659, 1.784e-08, 0.2588, -0.9659, 0.0, -1.469e-06, -1.0, 2.125e-07, 0.2588, -0.9659, 0.0, -1.469e-06, -1.0, 0.0, -1.463e-06, -1.0, 0.0, -1.463e-06, -1.0, 0.0, -1.469e-06, -1.0, 1.463e-07, -0.2588, -0.9659, 0.0, -1.463e-06, -1.0, 1.463e-07, -0.2588, -0.9659, 2.561e-07, -0.2588, -0.9659, 1.743e-08, -0.3827, -0.9239, 2.561e-07, -0.2588, -0.9659, 1.463e-07, -0.2588, -0.9659, 0.03162, 0.05477, 0.998, 0.01637, 0.06109, 0.998, -9.198e-09, 2.3e-09, 1.0, 0.01637, 0.06109, 0.998, 1.24e-07, 0.06324, 0.998, -9.198e-09, 2.3e-09, 1.0, 1.24e-07, 0.06324, 0.998, -0.01637, 0.06109, 0.998, -9.198e-09, 2.3e-09, 1.0, -0.01637, 0.06109, 0.998, -0.03162, 0.05477, 0.998, -9.198e-09, 2.3e-09, 1.0, -0.03162, 0.05477, 0.998, -0.04476, 0.04475, 0.998, -9.198e-09, 2.3e-09, 1.0, -0.04476, 0.04475, 0.998, -0.05477, 0.03162, 0.998, -9.198e-09, 2.3e-09, 1.0, -0.05477, 0.03162, 0.998, -0.06109, 0.01637, 0.998, -9.198e-09, 2.3e-09, 1.0, -0.06109, 0.01637, 0.998, -0.06324, 7.834e-08, 0.998, -9.198e-09, 2.3e-09, 1.0, -0.06324, 7.834e-08, 0.998, -0.06109, -0.01637, 0.998, -9.198e-09, 2.3e-09, 1.0, -0.06109, -0.01637, 0.998, -0.05477, -0.03162, 0.998, -9.198e-09, 2.3e-09, 1.0, -0.05477, -0.03162, 0.998, -0.04472, -0.04472, 0.998, -9.198e-09, 2.3e-09, 1.0, -0.04472, -0.04472, 0.998, -0.03162, -0.05477, 0.998, -9.198e-09, 2.3e-09, 1.0, -0.03162, -0.05477, 0.998, -0.01637, -0.06109, 0.998, -9.198e-09, 2.3e-09, 1.0, -0.01637, -0.06109, 0.998, -1.24e-07, -0.06324, 0.998, -9.198e-09, 2.3e-09, 1.0, -1.24e-07, -0.06324, 0.998, 0.01637, -0.06109, 0.998, -9.198e-09, 2.3e-09, 1.0, 0.01637, -0.06109, 0.998, 0.03162, -0.05477, 0.998, -9.198e-09, 2.3e-09, 1.0, 0.03162, -0.05477, 0.998, 0.04476, -0.04475, 0.998, -9.198e-09, 2.3e-09, 1.0, 0.04476, -0.04475, 0.998, 0.05481, -0.03165, 0.998, -9.198e-09, 2.3e-09, 1.0, -0.02575, 0.09611, 0.995, -0.04975, 0.08617, 0.995, -0.03162, 0.05477, 0.998, -0.04975, 0.08617, 0.995, -0.04476, 0.04475, 0.998, -0.03162, 0.05477, 0.998, -0.04975, 0.08617, 0.995, -0.07036, 0.07036, 0.995, -0.04476, 0.04475, 0.998, -0.07036, 0.07036, 0.995, -0.05477, 0.03162, 0.998, -0.04476, 0.04475, 0.998, -0.07036, 0.07036, 0.995, -0.08617, 0.04975, 0.995, -0.05477, 0.03162, 0.998, -0.08617, 0.04975, 0.995, -0.06109, 0.01637, 0.998, -0.05477, 0.03162, 0.998, -0.08617, 0.04975, 0.995, -0.09611, 0.02575, 0.995, -0.06109, 0.01637, 0.998, -0.09611, 0.02575, 0.995, -0.06324, 7.834e-08, 0.998, -0.06109, 0.01637, 0.998, -0.09611, 0.02575, 0.995, -0.0995, 5.004e-07, 0.995, -0.06324, 7.834e-08, 0.998, -0.0995, 5.004e-07, 0.995, -0.06109, -0.01637, 0.998, -0.06324, 7.834e-08, 0.998, -0.0995, 5.004e-07, 0.995, -0.09611, -0.02575, 0.995, -0.06109, -0.01637, 0.998, -0.09611, -0.02575, 0.995, -0.05477, -0.03162, 0.998, -0.06109, -0.01637, 0.998, -0.09611, -0.02575, 0.995, -0.08617, -0.04975, 0.995, -0.05477, -0.03162, 0.998, -0.08617, -0.04975, 0.995, -0.04472, -0.04472, 0.998, -0.05477, -0.03162, 0.998, -0.08617, -0.04975, 0.995, -0.07036, -0.07036, 0.995, -0.04472, -0.04472, 0.998, -0.07036, -0.07036, 0.995, -0.03162, -0.05477, 0.998, -0.04472, -0.04472, 0.998, -0.07036, -0.07036, 0.995, -0.04975, -0.08617, 0.995, -0.03162, -0.05477, 0.998, -0.04975, -0.08617, 0.995, -0.01637, -0.06109, 0.998, -0.03162, -0.05477, 0.998, -0.04975, -0.08617, 0.995, -0.02575, -0.09611, 0.995, -0.01637, -0.06109, 0.998, -0.02575, -0.09611, 0.995, -1.24e-07, -0.06324, 0.998, -0.01637, -0.06109, 0.998, -0.02575, -0.09611, 0.995, -6.22e-07, -0.0995, 0.995, -1.24e-07, -0.06324, 0.998, -6.22e-07, -0.0995, 0.995, 0.01637, -0.06109, 0.998, -1.24e-07, -0.06324, 0.998, -6.22e-07, -0.0995, 0.995, 0.02575, -0.09611, 0.995, 0.01637, -0.06109, 0.998, 0.02575, -0.09611, 0.995, 0.03162, -0.05477, 0.998, 0.01637, -0.06109, 0.998, 0.02575, -0.09611, 0.995, 0.04975, -0.08617, 0.995, 0.03162, -0.05477, 0.998, 0.04975, -0.08617, 0.995, 0.04476, -0.04475, 0.998, 0.03162, -0.05477, 0.998, 0.04975, -0.08617, 0.995, 0.07036, -0.07036, 0.995, 0.04476, -0.04475, 0.998, 0.07036, -0.07036, 0.995, 0.05481, -0.03165, 0.998, 0.04476, -0.04475, 0.998, 0.07036, -0.07036, 0.995, 0.08617, -0.04975, 0.995, 0.05481, -0.03165, 0.998, 0.08617, -0.04975, 0.995, 0.06109, -0.01637, 0.998, 0.05481, -0.03165, 0.998, 0.05481, -0.03165, 0.998, 0.06109, -0.01637, 0.998, -9.198e-09, 2.3e-09, 1.0, 0.06109, -0.01637, 0.998, 0.06324, -1.58e-08, 0.998, -9.198e-09, 2.3e-09, 1.0, 0.06324, -1.58e-08, 0.998, 0.06109, 0.01637, 0.998, -9.198e-09, 2.3e-09, 1.0, 0.06109, 0.01637, 0.998, 0.05477, 0.03162, 0.998, -9.198e-09, 2.3e-09, 1.0, 0.05477, 0.03162, 0.998, 0.04472, 0.04472, 0.998, -9.198e-09, 2.3e-09, 1.0, 0.04472, 0.04472, 0.998, 0.03162, 0.05477, 0.998, -9.198e-09, 2.3e-09, 1.0, 0.08617, -0.04975, 0.995, 0.09611, -0.02575, 0.995, 0.06109, -0.01637, 0.998, 0.09611, -0.02575, 0.995, 0.06324, -1.58e-08, 0.998, 0.06109, -0.01637, 0.998, 0.09611, -0.02575, 0.995, 0.0995, -4.933e-07, 0.995, 0.06324, -1.58e-08, 0.998, 0.0995, -4.933e-07, 0.995, 0.06109, 0.01637, 0.998, 0.06324, -1.58e-08, 0.998, 0.0995, -4.933e-07, 0.995, 0.09611, 0.02575, 0.995, 0.06109, 0.01637, 0.998, 0.09611, 0.02575, 0.995, 0.05477, 0.03162, 0.998, 0.06109, 0.01637, 0.998, 0.09611, 0.02575, 0.995, 0.08617, 0.04975, 0.995, 0.05477, 0.03162, 0.998, 0.08617, 0.04975, 0.995, 0.04472, 0.04472, 0.998, 0.05477, 0.03162, 0.998, 0.08617, 0.04975, 0.995, 0.07036, 0.07036, 0.995, 0.04472, 0.04472, 0.998, 0.07036, 0.07036, 0.995, 0.03162, 0.05477, 0.998, 0.04472, 0.04472, 0.998, 0.07036, 0.07036, 0.995, 0.04975, 0.08617, 0.995, 0.03162, 0.05477, 0.998, 0.04975, 0.08617, 0.995, 0.01637, 0.06109, 0.998, 0.03162, 0.05477, 0.998, 0.04975, 0.08617, 0.995, 0.02575, 0.09611, 0.995, 0.01637, 0.06109, 0.998, 0.02575, 0.09611, 0.995, 1.24e-07, 0.06324, 0.998, 0.01637, 0.06109, 0.998, 0.02575, 0.09611, 0.995, 6.201e-07, 0.0995, 0.995, 1.24e-07, 0.06324, 0.998, 6.201e-07, 0.0995, 0.995, -0.01637, 0.06109, 0.998, 1.24e-07, 0.06324, 0.998, 6.201e-07, 0.0995, 0.995, -0.02575, 0.09611, 0.995, -0.01637, 0.06109, 0.998, -0.02575, 0.09611, 0.995, -0.03162, 0.05477, 0.998, -0.01637, 0.06109, 0.998, -1.0, 3.454e-06, 0.0, -0.9659, 0.2588, 0.0, -1.0, -3.349e-06, 0.0, -1.0, 3.454e-06, 0.0, -0.9659, 0.2588, 0.0, -0.9659, 0.2588, 0.0, -0.9659, 0.2588, 0.0, -0.866, 0.5, 0.0, -0.9659, 0.2588, 0.0, -0.9659, 0.2588, 0.0, -0.866, 0.5, 0.0, -0.866, 0.5, 0.0, -0.866, 0.5, 0.0, -0.7071, 0.7071, 0.0, -0.866, 0.5, 0.0, -0.866, 0.5, 0.0, -0.7071, 0.7071, 0.0, -0.7071, 0.7071, 0.0, -0.7071, 0.7071, 0.0, -0.5, 0.866, 0.0, -0.7071, 0.7071, 0.0, -0.7071, 0.7071, 0.0, -0.5, 0.866, 0.0, -0.5, 0.866, 0.0, -0.5, 0.866, 0.0, -0.2588, 0.9659, 0.0, -0.5, 0.866, 0.0, -0.5, 0.866, 0.0, -0.2588, 0.9659, 0.0, -0.2588, 0.9659, 0.0, -0.2588, 0.9659, 0.0, -3.607e-06, 1.0, 0.0, -0.2588, 0.9659, 0.0, -0.2588, 0.9659, 0.0, 3.598e-06, 1.0, 0.0, -3.607e-06, 1.0, 0.0, 0.7071, -0.7071, 0.0, 0.5, -0.866, 0.0, 0.7071, -0.7071, 0.0, 0.7071, -0.7071, 0.0, 0.5, -0.866, 0.0, 0.5, -0.866, 0.0, 0.5, -0.866, 0.0, 0.2588, -0.9659, 0.0, 0.5, -0.866, 0.0, 0.5, -0.866, 0.0, 0.2588, -0.9659, 0.0, 0.2588, -0.9659, 0.0, 0.2588, -0.9659, 0.0, 3.598e-06, -1.0, 0.0, 0.2588, -0.9659, 0.0, 0.2588, -0.9659, 0.0, -3.105e-06, -1.0, -4.256e-07, 3.598e-06, -1.0, 0.0, -3.105e-06, -1.0, -4.256e-07, -0.2588, -0.9659, -1.361e-06, 3.598e-06, -1.0, 0.0, -3.105e-06, -1.0, -4.256e-07, -0.2588, -0.9659, -1.361e-06, -0.2588, -0.9659, -1.361e-06, -0.2588, -0.9659, -1.361e-06, -0.5, -0.866, -4.256e-07, -0.2588, -0.9659, -1.361e-06, -0.2588, -0.9659, -1.361e-06, -0.5, -0.866, 0.0, -0.5, -0.866, -4.256e-07, -0.5, -0.866, 0.0, -0.7071, -0.7071, 0.0, -0.5, -0.866, -4.256e-07, -0.5, -0.866, 0.0, -0.7071, -0.7071, 0.0, -0.7071, -0.7071, 0.0, -0.7071, -0.7071, 0.0, -0.866, -0.5, 0.0, -0.7071, -0.7071, 0.0, -0.7071, -0.7071, 0.0, -0.866, -0.5, 0.0, -0.866, -0.5, 0.0, -0.866, -0.5, 0.0, -0.9659, -0.2588, 0.0, -0.866, -0.5, 0.0, -0.866, -0.5, 0.0, -0.9659, -0.2588, 0.0, -0.9659, -0.2588, 0.0, -0.9659, -0.2588, 0.0, -1.0, -3.349e-06, 0.0, -0.9659, -0.2588, 0.0, -0.9659, -0.2588, 0.0, -1.0, 3.454e-06, 0.0, -1.0, -3.349e-06, 0.0, 3.598e-06, 1.0, 0.0, 0.2588, 0.9659, 0.0, -3.607e-06, 1.0, 0.0, 3.598e-06, 1.0, 0.0, 0.2588, 0.9659, 0.0, 0.2588, 0.9659, 0.0, 0.2588, 0.9659, 0.0, 0.5, 0.866, 0.0, 0.2588, 0.9659, 0.0, 0.2588, 0.9659, 0.0, 0.5, 0.866, 3.192e-07, 0.5, 0.866, 0.0, 0.5, 0.866, 3.192e-07, 0.7071, 0.7071, 1.021e-06, 0.5, 0.866, 0.0, 0.5, 0.866, 3.192e-07, 0.7071, 0.7071, 1.021e-06, 0.7071, 0.7071, 1.021e-06, 0.7071, 0.7071, 1.021e-06, 0.866, 0.5, 3.192e-07, 0.7071, 0.7071, 1.021e-06, 0.7071, 0.7071, 1.021e-06, 0.866, 0.5, 0.0, 0.866, 0.5, 3.192e-07, 0.866, 0.5, 0.0, 0.9659, 0.2588, 0.0, 0.866, 0.5, 3.192e-07, 0.866, 0.5, 0.0, 0.9659, 0.2588, 0.0, 0.9659, 0.2588, 0.0, 0.9659, 0.2588, 0.0, 1.0, 3.564e-06, 0.0, 0.9659, 0.2588, 0.0, 0.9659, 0.2588, 0.0, 1.0, -3.44e-06, 0.0, 1.0, 3.564e-06, 0.0, 1.0, -3.44e-06, 0.0, 0.9659, -0.2588, 0.0, 1.0, 3.564e-06, 0.0, 1.0, -3.44e-06, 0.0, 0.9659, -0.2588, 0.0, 0.9659, -0.2588, 0.0, 0.9659, -0.2588, 0.0, 0.866, -0.5, 0.0, 0.9659, -0.2588, 0.0, 0.9659, -0.2588, 0.0, 0.866, -0.5, 0.0, 0.866, -0.5, 0.0, 0.866, -0.5, 0.0, 0.7071, -0.7071, 0.0, 0.866, -0.5, 0.0, 0.866, -0.5, 0.0, 0.7071, -0.7071, 0.0, 0.7071, -0.7071, 0.0])] * 3)])
arm_factory_pipe_skybox004_qc_skeleton = bpy.data.armatures.new('factory_pipe_skybox004.qc_skeleton')  # bones are not reproduced

# ---- objects
ob_factory_pipe_skybox004_qc_skeleton = bpy.data.objects.new('factory_pipe_skybox004.qc_skeleton', arm_factory_pipe_skybox004_qc_skeleton)
ob_factory_pipe004_reference = bpy.data.objects.new('factory_pipe004_reference', me_factory_pipe004_reference)

# ---- transforms, parenting, visibility, modifiers, constraints
ob_factory_pipe_skybox004_qc_skeleton.location = (0.0, 0.0, 0.0)
ob_factory_pipe_skybox004_qc_skeleton.show_in_front = True
ob_factory_pipe_skybox004_qc_skeleton.lineart.crease_threshold = 0.0
ob_factory_pipe004_reference.parent = ob_factory_pipe_skybox004_qc_skeleton
ob_factory_pipe004_reference.location = (0.0, 0.0, 0.0)
ob_factory_pipe004_reference.lineart.crease_threshold = 0.0
_vg = ob_factory_pipe004_reference.vertex_groups.new(name='static_prop')
_vg.add([0, 1, 2, 3, 4, 5, 6, 7, 8, 9, 10, 11, 12, 13, 14, 15, 16, 17, 18, 19, 20, 21, 22, 23, 24, 25, 26, 27, 28, 29, 30, 31, 32, 33, 34, 35, 36, 37, 38, 39, 40, 41, 42, 43, 44, 45, 46, 47, 48, 49, 50, 51, 52, 53, 54, 55, 56, 57, 58, 59, 60, 61, 62, 63, 64, 65, 66, 67, 68, 69, 70, 71, 72, 73, 74, 75, 76, 77, 78, 79, 80, 81, 82, 83, 84, 85, 86, 87, 88, 89, 90, 91, 92, 93, 94, 95, 96, 97, 98, 99, 100, 101, 102, 103, 104, 105, 106, 107, 108, 109, 110, 111, 112, 113, 114, 115, 116, 117, 118, 119, 120, 121, 122, 123, 124, 125, 126, 127, 128, 129, 130, 131, 132, 133, 134, 135, 136, 137, 138, 139, 140, 141, 142, 143, 144, 145, 146, 147, 148, 149, 150, 151, 152, 153, 154, 155, 156, 157, 158, 159, 160, 161, 162, 163, 164, 165, 166, 167, 168, 169, 170, 171, 172, 173, 174, 175, 176, 177, 178, 179, 180, 181, 182, 183, 184, 185, 186, 187, 188, 189, 190, 191, 192, 193, 194, 195, 196, 197, 198, 199, 200, 201, 202, 203, 204, 205, 206, 207, 208, 209, 210, 211, 212, 213, 214, 215, 216, 217, 218, 219, 220, 221, 222, 223, 224, 225, 226, 227, 228, 229, 230, 231, 232, 233, 234, 235, 236, 237, 238, 239, 240, 241, 242, 243, 244, 245, 246, 247, 248, 249, 250, 251, 252, 253, 254, 255, 256, 257, 258, 259, 260], 1.0, 'REPLACE')
_m = ob_factory_pipe004_reference.modifiers.new('Armature', 'ARMATURE')
_m.object = ob_factory_pipe_skybox004_qc_skeleton

# ---- collection membership
scene.collection.objects.link(ob_factory_pipe_skybox004_qc_skeleton)
scene.collection.objects.link(ob_factory_pipe004_reference)
col_factory_pipe_skybox004.objects.link(ob_factory_pipe_skybox004_qc_skeleton)
col_factory_pipe_skybox004.objects.link(ob_factory_pipe004_reference)

# ---- scene / render settings (as saved in the file)
scene.frame_start = 1; scene.frame_end = 250; scene.frame_set(0)
scene.render.engine = 'BLENDER_EEVEE_NEXT'
scene.cycles.use_denoising = False
scene.cycles.samples = 128
scene.cycles.sampling_pattern = 'TABULATED_SOBOL'
scene.cycles.use_adaptive_sampling = False
scene.cycles.use_light_tree = False
scene.view_settings.view_transform = 'Filmic'
bpy.context.view_layer.update()

# ---- added for rendering (the .blend has no active camera and no usable light): camera, sun + grey world if the file has none
cam_auto = bpy.data.cameras.new('AutoCamera')
cam_auto.lens = 50.0
cam_auto.sensor_width = 36.0
cam_auto.clip_end = 1000.0
ob_auto_camera = bpy.data.objects.new('AutoCamera', cam_auto)
scene.collection.objects.link(ob_auto_camera)
ob_auto_camera.location = (14.7916, -17.75, 11.7802)
ob_auto_camera.rotation_euler = (1.09748, -7.21219e-08, 0.694738)
scene.camera = ob_auto_camera
light_auto_sun = bpy.data.lights.new('AutoSun', 'SUN')
light_auto_sun.energy = 3.0
light_auto_sun.angle = 0.0523599
ob_auto_sun = bpy.data.objects.new('AutoSun', light_auto_sun)
scene.collection.objects.link(ob_auto_sun)
ob_auto_sun.rotation_euler = (0.872665, 0.174533, 0.523599)
if scene.world is None:
    world_auto = bpy.data.worlds.new('AutoWorld')
    world_auto.color = (0.3, 0.3, 0.3)
    scene.world = world_auto
bpy.context.view_layer.update()
